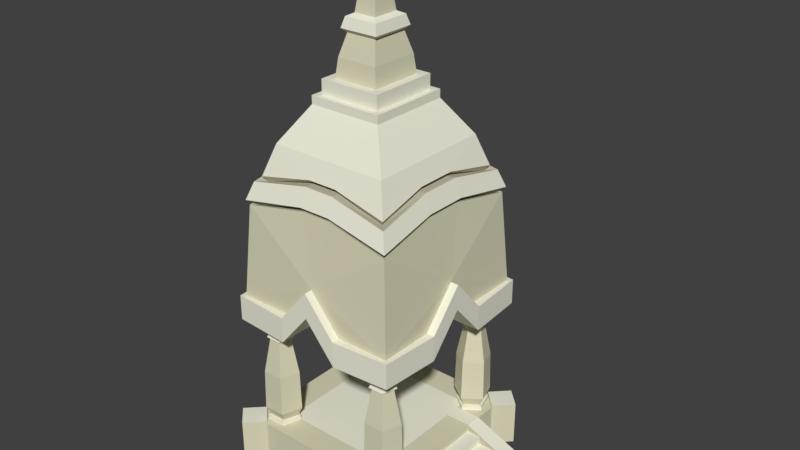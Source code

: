 # Source: Gazebo0-Icon.blend  (saved by Blender 2.77.0; exported with 4.5.12 LTS)
import bpy
from mathutils import Matrix  # noqa: F401  (used for matrix-valued properties, if any)

bpy.ops.wm.read_factory_settings(use_empty=True)
scene = bpy.context.scene
scene.name = 'Scene'

# ---- collections
col_collection_1 = bpy.data.collections.new('Collection 1'); scene.collection.children.link(col_collection_1)

# ---- materials (node trees are filled in below, after node groups)
mat_marble01 = bpy.data.materials.new('marble01')
mat_marble01.alpha_threshold = 0.0
mat_marble01.use_transparent_shadow = False
mat_marble01.diffuse_color = (0.8627, 0.8431, 0.7059, 1.0)
mat_marble01.specular_color = (0.0, 0.0, 0.0)
mat_marble01.roughness = 0.5
mat_marble03 = bpy.data.materials.new('marble03')
mat_marble03.alpha_threshold = 0.0
mat_marble03.use_transparent_shadow = False
mat_marble03.diffuse_color = (0.6902, 0.6667, 0.4824, 1.0)
mat_marble03.specular_color = (0.0, 0.0, 0.0)
mat_marble03.roughness = 0.5
mat_marble02 = bpy.data.materials.new('marble02')
mat_marble02.alpha_threshold = 0.0
mat_marble02.use_transparent_shadow = False
mat_marble02.diffuse_color = (0.5373, 0.5098, 0.3882, 1.0)
mat_marble02.specular_color = (0.0, 0.0, 0.0)
mat_marble02.roughness = 0.5

# ---- material node trees

# ---- world
world_world = bpy.data.worlds.new('World'); scene.world = world_world
world_world.color = (0.05088, 0.05088, 0.05088)
world_world.use_sun_shadow = False
world_world.sun_shadow_jitter_overblur = 0.0
world_world.cycles.sampling_method = 'MANUAL'

# ---- meshes
me_marble01 = bpy.data.meshes.new('marble01')
me_marble01.from_pydata([(-2.05, -2.51e-16, 2.15), (-2.05, -2.51e-16, -2.15), (2.05, 2.51e-16, -2.15), (2.05, 2.51e-16, 2.15), (-2.05, -1.02, 2.15), (-2.05, -1.02, -2.15), (2.05, -1.02, -2.15), (2.05, -1.02, 2.15), (1.652, -1.083, 2.148), (2.062, -1.083, -2.558), (1.652, -1.083, -2.148), (2.473, -1.083, -2.148), (-2.473, -1.083, 2.148), (-2.062, -1.083, -2.558), (-2.062, -1.083, -1.738), (-1.652, -1.083, -2.148), (2.062, 0.01674, 2.558), (2.062, 0.01674, -2.558), (-1.652, 0.01674, 2.148), (-1.54, -1.126, 1.314), (-1.85, -1.126, 1.539), (-1.348, -1.126, 1.904), (-1.23, -1.126, 1.539), (-1.23, -1.126, -1.539), (-1.348, -1.126, -1.904), (-1.732, -1.126, -1.904), (1.348, -1.126, 1.904), (1.85, -1.126, -1.539), (1.348, -1.126, -1.904), (-1.54, -1.366, 1.191), (-1.967, -1.366, 1.501), (-1.804, -1.366, 2.004), (-1.276, -1.366, 2.004), (-1.113, -1.366, 1.501), (-1.54, -1.366, -1.191), (-1.113, -1.366, -1.501), (-1.276, -1.366, -2.004), (-1.804, -1.366, -2.004), (-1.967, -1.366, -1.501), (1.54, -1.366, 1.191), (1.113, -1.366, 1.501), (1.276, -1.366, 2.004), (1.804, -1.366, 2.004), (1.967, -1.366, 1.501), (1.54, -1.366, -1.191), (1.967, -1.366, -1.501), (1.804, -1.366, -2.004), (1.276, -1.366, -2.004), (1.113, -1.366, -1.501), (-1.54, -2.366, 1.215), (-1.944, -2.366, 1.509), (-1.79, -2.366, 1.984), (-1.29, -2.366, 1.984), (-1.136, -2.366, 1.509), (-1.54, -2.366, -1.215), (-1.136, -2.366, -1.509), (-1.29, -2.366, -1.984), (-1.79, -2.366, -1.984), (-1.944, -2.366, -1.509), (1.54, -2.366, 1.215), (1.136, -2.366, 1.509), (1.29, -2.366, 1.984), (1.79, -2.366, 1.984), (1.944, -2.366, 1.509), (1.54, -2.366, -1.215), (1.944, -2.366, -1.509), (1.79, -2.366, -1.984), (1.29, -2.366, -1.984), (1.136, -2.366, -1.509), (-1.54, -3.246, 1.388), (-1.688, -3.246, 1.844), (-1.301, -3.246, 1.562), (-1.301, -3.246, -1.562), (-1.392, -3.246, -1.844), (1.54, -3.246, 1.388), (1.301, -3.246, 1.562), (1.392, -3.246, 1.844), (1.54, -3.246, -1.388), (1.301, -3.246, -1.562), (2.05, -4.39, -2.15), (2.05, -4.39, 2.15), (1.41, -1.02, 1.51), (-1.9, -6.64, 2.0), (-2.05, -5.29, -1.255e-16), (2.05, -5.29, 1.255e-16), (-1.9, -6.64, -2.0), (0.75, -4.39, -2.15), (1.9, -6.64, -2.0), (1.9, -6.64, 2.0), (2.05, -4.39, -0.8), (-2.05, -4.39, 0.8), (-0.55, -9.44, 0.65), (-0.55, -9.44, -0.65), (0.55, -9.44, -0.65), (-0.5, -9.89, 0.6), (-0.5, -9.89, -0.6), (0.5, -9.89, 0.6), (0.5, -9.89, -0.6), (0.3725, -10.4, 0.447), (-0.3725, -10.4, 0.447), (0.2725, -10.8, 0.327), (-0.2725, -10.8, 0.327), (0.1107, -12.1, -0.1328), (0.1107, -12.1, 0.1328), (1.519e-15, -12.4, 9.298e-32), (-0.1107, -12.1, -0.1328), (-0.1107, -12.1, 0.1328), (1.41, -1.02, -1.51), (-1.41, -1.02, -1.51), (-0.3632, -6.924, 1.921), (0.3632, -6.924, -1.921), (-1.821, -6.924, 0.4806), (-1.821, -6.924, -0.4803), (2.062, -1.083, -1.738), (-1.652, -1.083, 2.148), (-2.062, -1.083, 1.738), (1.652, 0.01674, 2.148), (-1.652, 0.01674, -2.148), (-1.25, -4.42, 1.35), (-1.25, -4.42, -1.35), (1.25, -4.42, -1.35), (1.25, -4.42, 1.35), (1.25, -5.32, 7.654e-17), (2.05, -1.05, 0.8052), (3.75, -0.35, 0.8052), (-1.25, -4.42, -0.8), (1.25, -4.42, -0.8), (2.05, -1.05, -0.8448), (-1.25, -4.42, 0.8), (1.25, -4.42, 0.8), (3.75, -0.35, -0.8448), (3.75, 4.592e-16, -0.8448), (0.0, -6.212, 0.0), (0.7731, -4.47, 1.514), (0.01138, -5.382, 1.507), (-0.01138, -5.382, -1.507), (0.7618, -4.473, -1.518), (1.337, -4.461, 1.437), (1.337, -4.461, -1.437), (-0.7618, -4.473, 1.518), (-1.337, -4.461, 1.437), (-0.7731, -4.47, -1.514), (-1.337, -4.461, -1.437), (-1.408, -5.382, 0.01098), (-1.418, -4.473, -0.8111), (1.414, -4.47, -0.8221), (1.408, -5.382, -0.01098), (-1.414, -4.47, 0.8221), (1.418, -4.473, 0.8111), (1.41, -1.05, 0.8052), (1.41, 1.727e-16, 0.8052), (1.41, 1.727e-16, -0.8448), (0.3636, -6.924, 1.921), (1.688, -7.3, -1.788), (-0.3636, -6.924, -1.921), (0.3635, -7.569, 1.713), (1.821, -6.924, -0.4806), (1.821, -6.924, 0.4803), (-1.613, -7.569, 0.4804), (-1.876, -7.031, -0.5155), (-1.876, -7.031, 0.5158), (1.876, -7.031, 0.5155), (1.956, -6.755, -2.061), (0.3925, -7.031, -1.981), (-1.956, -6.755, -2.061), (-1.729, -7.463, 0.4922), (-1.811, -7.184, 1.916), (0.3695, -7.463, 1.834), (1.73, -7.462, 0.4914), (1.811, -7.184, -1.916), (-0.3695, -7.463, -1.834), (-1.811, -7.184, -1.916), (-1.73, -7.462, -0.4914), (-1.596, -6.911, 0.485), (-1.596, -6.91, -0.4848), (-1.777, -6.631, 1.877), (-0.3677, -6.91, 1.696), (0.368, -6.911, 1.696), (1.777, -6.631, 1.877), (1.596, -6.91, 0.4848), (1.596, -6.911, -0.485), (1.777, -6.631, -1.877), (0.3677, -6.91, -1.696), (-0.368, -6.911, -1.696), (-1.777, -6.631, -1.877), (-1.423, -7.449, 0.4736), (-1.602, -7.175, 1.702), (-0.3562, -7.449, 1.523), (0.3567, -7.449, 1.523), (1.602, -7.175, 1.702), (1.423, -7.449, 0.473), (1.423, -7.449, -0.4736), (1.602, -7.175, -1.702), (0.3562, -7.449, -1.523), (-0.3567, -7.449, -1.523), (-1.602, -7.175, -1.702), (-1.423, -7.449, -0.473), (-1.54, -3.366, 1.364), (-1.803, -3.366, 1.555), (-1.702, -3.366, 1.864), (-1.378, -3.366, 1.864), (-0.9, -8.89, 1.0), (0.9, -8.89, 1.0), (0.9, -8.89, -1.0), (-0.9, -8.89, -1.0), (-1.54, -0.9864, 1.24), (-1.16, -0.9864, 1.516), (-1.305, -0.9864, 1.964), (-1.775, -0.9864, 1.964), (-1.92, -0.9864, 1.516), (-1.54, -0.9864, -1.24), (-1.16, -0.9864, -1.516), (-1.305, -0.9864, -1.964), (-1.775, -0.9864, -1.964), (-1.92, -0.9864, -1.516), (1.54, -0.9864, 1.24), (1.16, -0.9864, 1.516), (1.305, -0.9864, 1.964), (1.775, -0.9864, 1.964), (1.92, -0.9864, 1.516), (1.54, -0.9864, -1.24), (2.062, -1.083, 2.558), (2.473, -1.083, 2.148), (2.062, -1.083, 1.738), (-2.062, -1.083, 2.558), (-2.473, -1.083, -2.148), (2.473, 0.01674, 2.148), (2.062, 0.01674, 1.738), (1.652, 0.01674, -2.148), (2.062, 0.01674, -1.738), (2.473, 0.01674, -2.148), (-2.062, 0.01674, 2.558), (-2.062, 0.01674, 1.738), (-2.473, 0.01674, 2.148), (-2.062, 0.01674, -2.558), (-2.473, 0.01674, -2.148), (-2.062, 0.01674, -1.738), (1.16, -0.9864, -1.516), (1.305, -0.9864, -1.964), (1.775, -0.9864, -1.964), (1.92, -0.9864, -1.516), (-1.54, -1.126, 1.24), (-1.92, -1.126, 1.516), (-1.775, -1.126, 1.964), (-1.305, -1.126, 1.964), (-1.16, -1.126, 1.516), (-1.54, -1.126, -1.24), (-1.16, -1.126, -1.516), (-1.305, -1.126, -1.964), (-1.775, -1.126, -1.964), (-1.92, -1.126, -1.516), (1.54, -1.126, 1.24), (1.16, -1.126, 1.516), (1.305, -1.126, 1.964), (1.775, -1.126, 1.964), (1.92, -1.126, 1.516), (1.54, -1.126, -1.24), (1.92, -1.126, -1.516), (1.775, -1.126, -1.964), (1.305, -1.126, -1.964), (1.16, -1.126, -1.516), (-1.732, -1.126, 1.904), (-1.54, -1.126, -1.314), (-1.85, -1.126, -1.539), (1.54, -1.126, 1.314), (1.23, -1.126, 1.539), (1.732, -1.126, 1.904), (1.85, -1.126, 1.539), (1.54, -1.126, -1.314), (1.732, -1.126, -1.904), (1.23, -1.126, -1.539), (-1.779, -3.246, 1.562), (-1.392, -3.246, 1.844), (-1.54, -3.246, -1.388), (-1.688, -3.246, -1.844), (-1.779, -3.246, -1.562), (1.688, -3.246, 1.844), (1.779, -3.246, 1.562), (1.779, -3.246, -1.562), (1.688, -3.246, -1.844), (1.392, -3.246, -1.844), (-1.54, -3.286, 1.314), (-1.85, -3.286, 1.539), (-1.732, -3.286, 1.904), (-1.348, -3.286, 1.904), (-1.23, -3.286, 1.539), (-1.54, -3.286, -1.314), (-1.23, -3.286, -1.539), (-1.348, -3.286, -1.904), (-1.732, -3.286, -1.904), (-1.85, -3.286, -1.539), (1.54, -3.286, 1.314), (1.23, -3.286, 1.539), (1.348, -3.286, 1.904), (1.732, -3.286, 1.904), (1.85, -3.286, 1.539), (1.54, -3.286, -1.314), (1.85, -3.286, -1.539), (1.732, -3.286, -1.904), (1.348, -3.286, -1.904), (1.23, -3.286, -1.539), (-1.277, -3.366, 1.555), (-1.54, -3.366, -1.364), (-1.277, -3.366, -1.555), (-1.378, -3.366, -1.864), (-1.702, -3.366, -1.864), (-1.803, -3.366, -1.555), (1.54, -3.366, 1.364), (1.277, -3.366, 1.555), (1.378, -3.366, 1.864), (1.702, -3.366, 1.864), (1.803, -3.366, 1.555), (1.54, -3.366, -1.364), (1.803, -3.366, -1.555), (1.702, -3.366, -1.864), (1.378, -3.366, -1.864), (1.277, -3.366, -1.555), (-1.54, -3.486, 1.215), (-1.944, -3.486, 1.509), (-1.79, -3.486, 1.984), (-1.29, -3.486, 1.984), (-1.136, -3.486, 1.509), (-1.54, -3.486, -1.215), (-1.136, -3.486, -1.509), (-1.29, -3.486, -1.984), (-1.79, -3.486, -1.984), (-1.944, -3.486, -1.509), (1.54, -3.486, 1.215), (1.136, -3.486, 1.509), (1.29, -3.486, 1.984), (1.79, -3.486, 1.984), (1.944, -3.486, 1.509), (1.54, -3.486, -1.215), (1.944, -3.486, -1.509), (1.79, -3.486, -1.984), (1.29, -3.486, -1.984), (1.136, -3.486, -1.509), (-1.54, -3.686, 1.191), (-1.967, -3.686, 1.501), (-1.804, -3.686, 2.004), (-1.276, -3.686, 2.004), (-1.113, -3.686, 1.501), (-1.54, -3.686, -1.191), (-1.113, -3.686, -1.501), (-1.276, -3.686, -2.004), (-1.804, -3.686, -2.004), (-1.967, -3.686, -1.501), (1.54, -3.686, 1.191), (1.113, -3.686, 1.501), (1.276, -3.686, 2.004), (1.804, -3.686, 2.004), (1.967, -3.686, 1.501), (1.54, -3.686, -1.191), (1.967, -3.686, -1.501), (1.804, -3.686, -2.004), (1.276, -3.686, -2.004), (1.113, -3.686, -1.501), (-1.54, -3.766, 1.265), (-1.897, -3.766, 1.524), (-1.761, -3.766, 1.944), (-1.319, -3.766, 1.944), (-1.183, -3.766, 1.524), (-1.54, -3.766, -1.265), (-1.183, -3.766, -1.524), (-1.319, -3.766, -1.944), (-1.761, -3.766, -1.944), (-1.897, -3.766, -1.524), (1.54, -3.766, 1.265), (1.183, -3.766, 1.524), (1.319, -3.766, 1.944), (1.761, -3.766, 1.944), (1.897, -3.766, 1.524), (1.54, -3.766, -1.265), (1.897, -3.766, -1.524), (1.761, -3.766, -1.944), (1.319, -3.766, -1.944), (1.183, -3.766, -1.524), (-2.05, -4.39, 2.15), (-2.05, -4.39, -2.15), (2.048, -0.0008, -0.8948), (2.048, -0.88, -0.8948), (-1.45, -8.04, 1.55), (1.45, -8.04, 1.55), (1.45, -8.04, -1.55), (-1.45, -8.04, -1.55), (-1.25, -3.77, 1.35), (-1.25, -3.77, -1.35), (1.25, -3.77, -1.35), (1.25, -3.77, 1.35), (-1.41, -1.02, 1.51), (3.558, -0.0008, 0.8452), (3.558, -0.0008, -0.8948), (5.044e-16, -5.29, 2.342), (4.892e-16, -4.67, 1.35), (6.546e-16, -4.67, -1.35), (5.162e-16, -5.29, 2.15), (7.795e-16, -5.29, -2.15), (5.688e-16, -5.32, 1.35), (7.342e-16, -5.32, -1.35), (2.048, -0.88, 0.8452), (-1.25, -4.67, -7.654e-17), (1.25, -4.67, 7.654e-17), (-1.25, -5.32, -7.654e-17), (0.75, -3.77, 1.35), (0.75, -3.77, -1.35), (0.75, -4.39, 2.15), (0.75, -4.42, 1.35), (0.75, -4.42, -1.35), (3.75, 4.592e-16, 0.8052), (-0.75, -3.77, 1.35), (-0.75, -3.77, -1.35), (-0.75, -4.39, 2.15), (-0.75, -4.39, -2.15), (-0.75, -4.42, 1.35), (-0.75, -4.42, -1.35), (2.05, -1.05, 1.205), (3.75, -0.35, 1.205), (3.75, 4.592e-16, 1.205), (2.388, -0.6838, 0.8452), (-1.25, -3.77, -0.8), (1.25, -3.77, -0.8), (-2.05, -4.39, -0.8), (2.05, -1.05, -1.245), (2.048, -0.0008, 0.8452), (3.75, -0.35, -1.245), (2.388, -0.6838, -0.8948), (3.75, 4.592e-16, -1.245), (2.762, -0.0008, -0.8948), (-1.25, -3.77, 0.8), (1.25, -3.77, 0.8), (2.05, -4.39, 0.8), (2.762, -0.0008, 0.8452), (2.762, -0.6838, -0.8948), (2.762, -0.6838, 0.8452), (4.285e-16, -4.67, 2.342), (0.75, -3.77, 2.342), (0.75, -4.39, 2.342), (7.912e-16, -5.29, -2.342), (0.75, -4.39, -2.342), (0.75, -3.77, -2.342), (7.153e-16, -4.67, -2.342), (2.146, -4.39, 2.246), (2.146, -3.77, 2.246), (2.146, -3.77, -2.246), (2.146, -4.39, -2.246), (-0.75, -4.39, 2.342), (-0.75, -3.77, 2.342), (-2.146, -3.77, 2.246), (-2.146, -4.39, 2.246), (-0.75, -3.77, -2.342), (-0.75, -4.39, -2.342), (-2.146, -4.39, -2.246), (-2.146, -3.77, -2.246), (-2.242, -5.29, -1.373e-16), (-2.242, -4.39, -0.8), (-2.242, -3.77, -0.8), (-2.242, -4.67, -1.373e-16), (2.242, -5.29, 1.373e-16), (2.242, -4.67, 1.373e-16), (2.242, -3.77, -0.8), (2.242, -4.39, -0.8), (-2.242, -3.77, 0.8), (-2.242, -4.39, 0.8), (2.242, -4.39, 0.8), (2.242, -3.77, 0.8), (2.762, -0.444, -0.8948), (2.762, -0.444, 0.8452), (3.136, -0.444, -0.8948), (3.136, -0.444, 0.8452), (3.136, -0.2042, -0.8948), (3.136, -0.2042, 0.8452), (2.388, -0.88, 0.8452), (2.388, -0.88, -0.8948), (3.558, -0.2042, -0.8948), (3.558, -0.2042, 0.8452), (0.75, -9.09, 0.85), (0.75, -9.09, -0.85), (0.9, -9.09, -1.0), (-0.75, -9.44, 0.85), (-0.75, -9.44, -0.85), (0.75, -9.44, 0.85), (0.75, -9.44, -0.85), (0.55, -9.44, 0.65), (0.4695, -10.49, 0.5388), (0.4695, -10.49, -0.5388), (0.4092, -10.73, -0.4659), (0.4092, -10.73, 0.4659), (0.3725, -10.4, -0.447), (-0.4695, -10.49, 0.5388), (-0.4092, -10.73, 0.4659), (-0.4695, -10.49, -0.5388), (-0.4092, -10.73, -0.4659), (-0.3725, -10.4, -0.447), (0.2725, -10.8, -0.327), (-0.2725, -10.8, -0.327), (1.41, 1.727e-16, 1.205), (1.41, -1.05, 1.205), (1.41, -1.05, -0.8448), (1.41, -1.05, -1.245), (1.41, 1.727e-16, -1.245), (-0.9, -9.09, -1.0), (1.688, -7.3, 1.788), (-1.688, -7.3, 1.788), (-1.688, -7.3, -1.788), (-0.363, -7.569, 1.713), (0.363, -7.569, -1.713), (-0.3635, -7.569, -1.713), (1.613, -7.569, 0.4798), (1.613, -7.569, -0.4804), (-1.613, -7.569, -0.4798), (-1.956, -6.755, 2.061), (-0.3925, -7.031, 1.981), (0.3928, -7.031, 1.981), (1.956, -6.755, 2.061), (1.876, -7.031, -0.5158), (-0.3928, -7.031, -1.981), (-0.3689, -7.463, 1.835), (1.811, -7.184, 1.916), (1.729, -7.463, -0.4922), (0.3689, -7.463, -1.835), (-0.9, -9.09, 1.0), (-0.75, -9.09, 0.85), (-0.75, -9.09, -0.85), (0.9, -9.09, 1.0)], [], [(324, 325, 305, 304), (480, 481, 476, 475), (5, 4, 0, 1), (15, 13, 234, 117), (6, 5, 1, 2), (432, 425, 472, 380, 379, 427), (115, 12, 233, 232), (46, 47, 28, 269), (292, 293, 76, 75), (36, 37, 25, 24), (47, 48, 270, 28), (43, 39, 264, 267), (322, 323, 303, 302), (299, 315, 316, 300), (336, 332, 312, 316), (342, 343, 323, 322), (302, 303, 287, 286), (32, 33, 22, 21), (494, 491, 485, 493), (493, 485, 486, 100), (289, 305, 306, 290), (105, 106, 101, 494), (69, 271, 50, 49), (273, 72, 55, 54), (64, 65, 45, 44), (62, 63, 43, 42), (66, 67, 47, 46), (323, 343, 344, 324), (59, 60, 40, 39), (74, 75, 60, 59), (95, 94, 91, 92), (58, 54, 34, 38), (49, 50, 30, 29), (52, 53, 33, 32), (307, 308, 292, 291), (56, 57, 37, 36), (37, 57, 58, 38), (47, 67, 68, 48), (326, 322, 302, 306), (50, 51, 31, 30), (61, 62, 42, 41), (54, 55, 35, 34), (264, 39, 40, 265), (340, 341, 321, 320), (197, 317, 318, 198), (76, 276, 62, 61), (461, 428, 400, 456), (63, 277, 74, 59), (55, 56, 36, 35), (285, 301, 197, 281), (279, 280, 67, 66), (306, 302, 286, 290), (338, 339, 319, 318), (60, 61, 41, 40), (492, 99, 94, 95), (96, 97, 93, 482), (278, 279, 66, 65), (485, 491, 490, 484), (275, 273, 54, 58), (271, 70, 51, 50), (70, 272, 52, 51), (330, 331, 311, 310), (73, 274, 57, 56), (98, 487, 97, 96), (42, 43, 267, 266), (290, 286, 273, 275), (67, 280, 78, 68), (272, 71, 53, 52), (467, 469, 470, 468), (318, 319, 199, 198), (396, 85, 378, 412), (87, 396, 86, 79), (82, 395, 411, 377), (84, 87, 79, 89), (83, 82, 377, 90), (88, 84, 430, 80), (136, 407, 398, 135), (48, 44, 268, 270), (108, 389, 7, 4, 5), (474, 473, 391, 390), (6, 7, 389, 81, 107, 108, 5), (8, 221, 16, 116), (471, 418, 433, 431, 423, 399), (104, 102, 103), (496, 415, 416, 417, 495), (102, 104, 105), (369, 370, 350, 349), (104, 106, 105), (104, 103, 106), (144, 125, 402, 143), (82, 109, 152, 88, 395), (85, 112, 111, 82, 83), (87, 110, 154, 85, 396), (366, 362, 342, 346), (357, 361, 360, 359, 358), (467, 468, 466, 465), (132, 134, 133), (135, 132, 136), (132, 133, 137), (136, 132, 138), (139, 132, 140), (134, 132, 139), (132, 135, 141), (132, 141, 142), (143, 132, 144), (132, 146, 145), (144, 132, 142), (132, 145, 138), (132, 143, 147), (132, 147, 140), (148, 132, 137), (146, 132, 148), (135, 398, 414, 141), (139, 413, 397, 134), (137, 133, 121), (121, 133, 406), (136, 120, 407), (136, 138, 120), (139, 140, 118), (413, 139, 118), (395, 88, 80, 405), (142, 141, 119), (141, 414, 119), (148, 129, 122, 146), (165, 166, 510, 160, 159, 164, 171, 172), (144, 119, 125), (144, 142, 119), (138, 145, 120), (120, 145, 126), (146, 122, 126, 145), (140, 147, 118), (118, 147, 128), (148, 121, 129), (148, 137, 121), (85, 83, 421, 378), (483, 484, 487, 98), (14, 15, 117, 236), (440, 394, 404, 439), (463, 441, 436, 405, 80, 430), (88, 157, 156, 87, 84), (111, 112, 174, 173), (163, 515, 183, 182), (462, 461, 456, 455, 452, 451, 454, 453), (156, 157, 179, 180), (160, 510, 175), (173, 160, 175), (111, 173, 175), (82, 111, 175), (511, 176, 175), (510, 511, 175), (109, 82, 175), (176, 109, 175), (183, 154, 110, 182), (161, 514, 180, 179), (512, 513, 178), (177, 512, 178), (152, 177, 178), (88, 152, 178), (161, 179, 178), (513, 161, 178), (157, 88, 178), (179, 157, 178), (159, 160, 173, 174), (194, 170, 519, 193), (514, 162, 181), (180, 514, 181), (156, 180, 181), (87, 156, 181), (163, 182, 181), (162, 163, 181), (110, 87, 181), (182, 110, 181), (511, 512, 177, 176), (177, 152, 109, 176), (515, 164, 184), (183, 515, 184), (154, 183, 184), (85, 154, 184), (159, 174, 184), (164, 159, 184), (112, 85, 184), (174, 112, 184), (165, 185, 186), (166, 165, 186), (158, 502, 186), (185, 158, 186), (516, 166, 186), (187, 516, 186), (504, 187, 186), (502, 504, 186), (504, 155, 188, 187), (505, 506, 194, 193), (167, 188, 189), (517, 167, 189), (155, 501, 189), (188, 155, 189), (168, 517, 189), (190, 168, 189), (507, 190, 189), (501, 507, 189), (507, 508, 191, 190), (509, 158, 185, 196), (518, 191, 192), (169, 518, 192), (508, 153, 192), (191, 508, 192), (519, 169, 192), (193, 519, 192), (505, 193, 192), (153, 505, 192), (188, 167, 516, 187), (185, 165, 172, 196), (170, 194, 195), (171, 170, 195), (506, 503, 195), (194, 506, 195), (172, 171, 195), (196, 172, 195), (509, 196, 195), (503, 509, 195), (191, 518, 168, 190), (304, 305, 289, 288), (249, 250, 214, 213), (523, 202, 201, 520), (415, 123, 124, 416), (307, 327, 328, 308), (114, 115, 232, 18), (422, 127, 497, 498), (256, 257, 240, 220), (10, 113, 229, 228), (472, 471, 399, 380), (364, 363, 362, 366, 365), (370, 369, 368, 367, 371), (245, 241, 205, 206), (416, 124, 408, 417), (442, 435, 434, 446, 445, 392, 436, 441), (440, 439, 443, 444, 438, 437, 450, 449), (123, 415, 496, 149), (479, 478, 521, 522), (3, 2, 1, 0), (414, 398, 407, 120, 387, 404, 394, 410, 386, 119), (9, 10, 228, 17), (201, 204, 500, 520), (247, 248, 212, 211), (498, 497, 151, 499), (241, 242, 209, 205), (41, 42, 266, 26), (223, 8, 116, 227), (13, 225, 235, 234), (22, 244, 243, 20, 261, 21), (262, 247, 246, 250, 263), (288, 289, 274, 73), (23, 24, 25, 263, 250, 249, 248, 247, 262), (264, 252, 251, 255, 267), (432, 465, 466, 433), (197, 198, 282, 281), (236, 117, 234, 235), (257, 256, 260, 268, 27, 258), (229, 230, 17, 228), (257, 258, 239, 240), (358, 359, 339, 338), (286, 287, 72, 273), (297, 298, 279, 278), (298, 299, 280, 279), (287, 288, 73, 72), (351, 347, 327, 331), (291, 292, 75, 74), (348, 349, 329, 328), (149, 496, 495, 150), (294, 295, 277, 276), (281, 282, 271, 69), (274, 289, 290, 275), (284, 285, 71, 272), (449, 450, 451, 452), (282, 283, 70, 271), (71, 285, 281, 69), (317, 337, 338, 318), (370, 371, 351, 350), (65, 66, 46, 45), (491, 489, 488, 490), (332, 333, 313, 312), (27, 45, 46, 269), (314, 334, 335, 315), (345, 346, 326, 325), (355, 356, 336, 335), (316, 312, 296, 300), (308, 309, 293, 292), (113, 11, 230, 229), (37, 38, 263, 25), (23, 35, 36, 24), (100, 486, 489, 101), (296, 297, 278, 77), (319, 320, 200, 199), (68, 64, 44, 48), (310, 311, 295, 294), (51, 52, 32, 31), (38, 34, 262, 263), (486, 485, 484, 483), (57, 274, 275, 58), (198, 199, 283, 282), (432, 433, 418, 425), (315, 335, 336, 316), (459, 443, 439, 404, 387, 420), (101, 489, 491, 494), (328, 329, 309, 308), (53, 71, 69, 49), (312, 313, 297, 296), (259, 260, 237, 238), (388, 403, 435, 442, 464, 429), (248, 249, 213, 212), (75, 76, 61, 60), (489, 486, 483, 488), (19, 29, 30, 20), (305, 325, 326, 306), (242, 243, 208, 209), (323, 324, 304, 303), (345, 365, 366, 346), (352, 353, 333, 332), (333, 353, 354, 334), (77, 278, 65, 64), (327, 347, 348, 328), (320, 321, 301, 200), (43, 63, 59, 39), (94, 96, 482, 91), (295, 311, 307, 291), (350, 351, 331, 330), (303, 304, 288, 287), (280, 299, 300, 78), (354, 355, 335, 334), (346, 342, 322, 326), (341, 337, 317, 321), (200, 301, 285, 284), (344, 345, 325, 324), (363, 364, 344, 343), (367, 368, 348, 347), (376, 372, 352, 356), (351, 371, 367, 347), (30, 31, 261, 20), (374, 375, 355, 354), (372, 373, 353, 352), (90, 377, 411, 445, 448, 462), (40, 41, 26, 265), (333, 334, 314, 313), (277, 295, 291, 74), (480, 478, 91, 482, 93, 92, 481), (362, 363, 343, 342), (253, 252, 264, 265, 26, 266, 267, 255, 254), (355, 375, 376, 356), (357, 358, 338, 337), (373, 374, 354, 353), (300, 296, 77, 78), (245, 244, 22, 19, 20, 243, 242, 241), (204, 201, 381, 384), (359, 360, 340, 339), (222, 223, 227, 226), (521, 523, 520, 500, 522), (329, 330, 310, 309), (447, 461, 462, 448), (314, 315, 299, 298), (92, 91, 478, 479, 481), (224, 114, 18, 231), (472, 425, 418, 471), (341, 361, 357, 337), (72, 73, 56, 55), (321, 317, 197, 301), (364, 365, 345, 344), (313, 314, 298, 297), (368, 369, 349, 348), (34, 35, 23, 262), (331, 327, 307, 311), (33, 29, 19, 22), (488, 483, 98, 99), (103, 102, 493, 100), (201, 202, 382, 381), (360, 361, 341, 340), (78, 77, 64, 68), (243, 244, 207, 208), (393, 409, 446, 434), (12, 224, 231, 233), (276, 277, 63, 62), (33, 53, 49, 29), (118, 128, 402, 125, 119, 386, 419, 400, 428, 385), (473, 474, 470, 469), (107, 81, 389, 108), (258, 259, 238, 239), (463, 457, 460, 459, 458, 464, 442, 441), (226, 227, 116, 16), (203, 202, 523, 477), (356, 352, 332, 336), (448, 445, 446, 447), (84, 457, 463, 430), (401, 429, 464, 458), (4, 7, 3, 0), (11, 9, 17, 230), (400, 419, 455, 456), (394, 440, 449, 410), (481, 479, 522, 476), (130, 424, 426, 131), (203, 477, 500, 204), (388, 429, 401, 420, 387, 120, 126, 122, 129, 121), (44, 45, 27, 268), (106, 103, 100, 101), (252, 253, 217, 216), (31, 32, 21, 261), (426, 424, 422, 498, 499), (349, 350, 330, 329), (437, 396, 412, 450), (102, 105, 494, 493), (460, 89, 79, 86, 438, 444), (293, 294, 276, 76), (385, 428, 461, 447, 446, 409), (392, 395, 405, 436), (380, 399, 423, 379), (477, 523, 521, 475, 476, 522, 500), (221, 222, 226, 16), (410, 449, 452, 455, 419, 386), (395, 392, 445, 411), (396, 437, 438, 86), (251, 252, 216, 215), (246, 247, 211, 210), (457, 84, 89, 460), (97, 95, 92, 93), (459, 420, 401, 458), (99, 98, 96, 94), (378, 421, 454, 451, 450, 412), (250, 246, 210, 214), (427, 379, 423, 431, 390, 391), (83, 453, 454, 421), (453, 83, 90, 462), (203, 204, 384, 383), (28, 270, 268, 260, 259, 258, 27, 269), (490, 488, 99, 492), (15, 14, 225, 13), (495, 417, 408, 150), (309, 310, 294, 293), (255, 251, 215, 219), (459, 460, 444, 443), (127, 130, 131, 151, 497), (223, 222, 221, 8), (397, 413, 118, 385, 409, 393, 403, 388, 121, 406), (18, 232, 233, 231), (115, 114, 224, 12), (465, 432, 427), (433, 466, 431), (339, 340, 320, 319), (403, 393, 434, 435), (7, 6, 2, 3), (254, 255, 219, 218), (468, 470, 474, 390, 431, 466), (127, 422, 424, 130), (487, 492, 95, 97), (467, 465, 427, 391, 473, 469), (225, 14, 236, 235), (253, 254, 218, 217), (372, 376, 375, 374, 373), (11, 113, 10, 9), (478, 480, 475, 521), (199, 200, 284, 283), (283, 284, 272, 70), (260, 256, 220, 237), (408, 124, 123, 149, 150), (131, 426, 499, 151), (170, 171, 164, 515, 163, 162, 169, 519), (381, 382, 501, 155, 504, 502), (518, 169, 162, 514, 161, 513, 517, 168), (383, 384, 503, 506, 505, 153), (382, 383, 153, 508, 507, 501), (134, 397, 406, 133), (167, 517, 513, 512, 511, 510, 166, 516), (384, 381, 502, 158, 509, 503), (143, 402, 128, 147), (484, 490, 492, 487), (202, 203, 383, 382), (244, 245, 206, 207)])
me_marble01.polygons.foreach_set('material_index', [0, 0, 1, 1, 1, 0, 1, 1, 0, 1, 1, 1, 0, 0, 0, 0, 0, 1, 0, 0, 0, 1, 1, 1, 1, 1, 1, 0, 1, 1, 1, 1, 1, 1, 0, 1, 1, 1, 0, 1, 1, 1, 1, 0, 0, 1, 0, 1, 1, 0, 1, 0, 0, 1, 1, 1, 1, 0, 1, 1, 1, 0, 1, 1, 1, 0, 1, 1, 0, 0, 1, 1, 1, 1, 1, 1, 2, 1, 1, 0, 1, 1, 0, 1, 0, 1, 0, 1, 1, 2, 1, 1, 1, 0, 0, 0, 2, 2, 2, 2, 2, 2, 2, 2, 2, 2, 2, 2, 2, 2, 2, 2, 2, 2, 2, 2, 2, 2, 2, 2, 1, 2, 2, 2, 0, 2, 2, 2, 2, 2, 2, 2, 2, 2, 1, 0, 2, 0, 0, 1, 2, 2, 0, 2, 2, 2, 2, 2, 2, 2, 2, 2, 2, 2, 2, 2, 2, 2, 2, 2, 2, 2, 2, 2, 2, 2, 2, 2, 2, 2, 2, 2, 2, 2, 2, 2, 2, 2, 2, 2, 2, 2, 2, 2, 2, 2, 2, 2, 2, 2, 2, 2, 2, 2, 2, 2, 2, 2, 2, 2, 2, 2, 2, 2, 2, 2, 2, 2, 2, 2, 2, 2, 2, 2, 2, 2, 2, 2, 2, 2, 2, 0, 0, 0, 0, 0, 2, 0, 0, 2, 0, 0, 0, 0, 0, 0, 0, 0, 0, 1, 0, 1, 0, 0, 0, 0, 1, 2, 0, 0, 0, 0, 0, 0, 0, 0, 0, 0, 0, 0, 0, 0, 0, 0, 0, 0, 0, 0, 0, 0, 0, 0, 0, 0, 0, 0, 0, 0, 1, 0, 0, 1, 0, 0, 0, 0, 0, 1, 1, 1, 0, 0, 0, 1, 0, 1, 1, 0, 1, 0, 0, 0, 0, 0, 0, 1, 0, 0, 0, 0, 1, 0, 1, 0, 0, 0, 0, 0, 0, 1, 0, 0, 1, 1, 0, 0, 0, 0, 0, 0, 0, 0, 0, 0, 0, 0, 0, 1, 0, 0, 0, 1, 0, 0, 0, 0, 0, 0, 0, 0, 0, 0, 0, 0, 1, 0, 0, 0, 0, 0, 1, 0, 0, 1, 0, 0, 0, 0, 1, 0, 1, 0, 1, 0, 0, 1, 0, 0, 0, 1, 1, 0, 0, 0, 0, 0, 0, 0, 0, 0, 0, 0, 1, 0, 0, 0, 0, 0, 0, 0, 1, 1, 0, 1, 0, 0, 0, 1, 0, 0, 0, 0, 0, 0, 0, 0, 0, 0, 0, 0, 0, 1, 0, 1, 0, 0, 0, 0, 0, 0, 0, 0, 0, 0, 0, 0, 0, 2, 0, 0, 0, 0, 0, 0, 0, 0, 1, 0, 0, 0, 1, 0, 1, 0, 0, 0, 0, 0, 0, 0, 2, 0, 0, 0, 0, 0, 0, 2, 0, 0, 2, 0, 0, 0])
_ca = me_marble01.color_attributes.new('Col', 'BYTE_COLOR', 'CORNER')
_ca.data.foreach_set('color', [0.7011, 0.6654, 0.4452, 1.0, 0.7011, 0.6654, 0.4452, 1.0, 0.7011, 0.6654, 0.4452, 1.0, 0.7011, 0.6654, 0.4452, 1.0, 0.7011, 0.6654, 0.4452, 1.0, 0.7011, 0.6654, 0.4452, 1.0, 0.7011, 0.6654, 0.4452, 1.0, 0.7011, 0.6654, 0.4452, 1.0, 0.4287, 0.3968, 0.1946, 1.0, 0.4287, 0.3968, 0.1946, 1.0, 0.4287, 0.3968, 0.1946, 1.0, 0.4287, 0.3968, 0.1946, 1.0, 0.4287, 0.3968, 0.1946, 1.0, 0.4287, 0.3968, 0.1946, 1.0, 0.4287, 0.3968, 0.1946, 1.0, 0.4287, 0.3968, 0.1946, 1.0, 0.4287, 0.3968, 0.1946, 1.0, 0.4287, 0.3968, 0.1946, 1.0, 0.4287, 0.3968, 0.1946, 1.0, 0.4287, 0.3968, 0.1946, 1.0, 0.7011, 0.6654, 0.4452, 1.0, 0.7011, 0.6654, 0.4452, 1.0, 0.7011, 0.6654, 0.4452, 1.0, 0.7011, 0.6654, 0.4452, 1.0, 0.7011, 0.6654, 0.4452, 1.0, 0.7011, 0.6654, 0.4452, 1.0, 0.4287, 0.3968, 0.1946, 1.0, 0.4287, 0.3968, 0.1946, 1.0, 0.4287, 0.3968, 0.1946, 1.0, 0.4287, 0.3968, 0.1946, 1.0, 0.4287, 0.3968, 0.1946, 1.0, 0.4287, 0.3968, 0.1946, 1.0, 0.4287, 0.3968, 0.1946, 1.0, 0.4287, 0.3968, 0.1946, 1.0, 0.7011, 0.6654, 0.4452, 1.0, 0.7011, 0.6654, 0.4452, 1.0, 0.7011, 0.6654, 0.4452, 1.0, 0.7011, 0.6654, 0.4452, 1.0, 0.4287, 0.3968, 0.1946, 1.0, 0.4287, 0.3968, 0.1946, 1.0, 0.4287, 0.3968, 0.1946, 1.0, 0.4287, 0.3968, 0.1946, 1.0, 0.4287, 0.3968, 0.1946, 1.0, 0.4287, 0.3968, 0.1946, 1.0, 0.4287, 0.3968, 0.1946, 1.0, 0.4287, 0.3968, 0.1946, 1.0, 0.4287, 0.3968, 0.1946, 1.0, 0.4287, 0.3968, 0.1946, 1.0, 0.4287, 0.3968, 0.1946, 1.0, 0.4287, 0.3968, 0.1946, 1.0, 0.7011, 0.6654, 0.4452, 1.0, 0.7011, 0.6654, 0.4452, 1.0, 0.7011, 0.6654, 0.4452, 1.0, 0.7011, 0.6654, 0.4452, 1.0, 0.7011, 0.6654, 0.4452, 1.0, 0.7011, 0.6654, 0.4452, 1.0, 0.7011, 0.6654, 0.4452, 1.0, 0.7011, 0.6654, 0.4452, 1.0, 0.7011, 0.6654, 0.4452, 1.0, 0.7011, 0.6654, 0.4452, 1.0, 0.7011, 0.6654, 0.4452, 1.0, 0.7011, 0.6654, 0.4452, 1.0, 0.7011, 0.6654, 0.4452, 1.0, 0.7011, 0.6654, 0.4452, 1.0, 0.7011, 0.6654, 0.4452, 1.0, 0.7011, 0.6654, 0.4452, 1.0, 0.7011, 0.6654, 0.4452, 1.0, 0.7011, 0.6654, 0.4452, 1.0, 0.7011, 0.6654, 0.4452, 1.0, 0.7011, 0.6654, 0.4452, 1.0, 0.4287, 0.3968, 0.1946, 1.0, 0.4287, 0.3968, 0.1946, 1.0, 0.4287, 0.3968, 0.1946, 1.0, 0.4287, 0.3968, 0.1946, 1.0, 0.7011, 0.6654, 0.4452, 1.0, 0.7011, 0.6654, 0.4452, 1.0, 0.7011, 0.6654, 0.4452, 1.0, 0.7011, 0.6654, 0.4452, 1.0, 0.7011, 0.6654, 0.4452, 1.0, 0.7011, 0.6654, 0.4452, 1.0, 0.7011, 0.6654, 0.4452, 1.0, 0.7011, 0.6654, 0.4452, 1.0, 0.7011, 0.6654, 0.4452, 1.0, 0.7011, 0.6654, 0.4452, 1.0, 0.7011, 0.6654, 0.4452, 1.0, 0.7011, 0.6654, 0.4452, 1.0, 0.4287, 0.3968, 0.1946, 1.0, 0.4287, 0.3968, 0.1946, 1.0, 0.4287, 0.3968, 0.1946, 1.0, 0.4287, 0.3968, 0.1946, 1.0, 0.4287, 0.3968, 0.1946, 1.0, 0.4287, 0.3968, 0.1946, 1.0, 0.4287, 0.3968, 0.1946, 1.0, 0.4287, 0.3968, 0.1946, 1.0, 0.4287, 0.3968, 0.1946, 1.0, 0.4287, 0.3968, 0.1946, 1.0, 0.4287, 0.3968, 0.1946, 1.0, 0.4287, 0.3968, 0.1946, 1.0, 0.4287, 0.3968, 0.1946, 1.0, 0.4287, 0.3968, 0.1946, 1.0, 0.4287, 0.3968, 0.1946, 1.0, 0.4287, 0.3968, 0.1946, 1.0, 0.4287, 0.3968, 0.1946, 1.0, 0.4287, 0.3968, 0.1946, 1.0, 0.4287, 0.3968, 0.1946, 1.0, 0.4287, 0.3968, 0.1946, 1.0, 0.4287, 0.3968, 0.1946, 1.0, 0.4287, 0.3968, 0.1946, 1.0, 0.4287, 0.3968, 0.1946, 1.0, 0.4287, 0.3968, 0.1946, 1.0, 0.7011, 0.6654, 0.4452, 1.0, 0.7011, 0.6654, 0.4452, 1.0, 0.7011, 0.6654, 0.4452, 1.0, 0.7011, 0.6654, 0.4452, 1.0, 0.4287, 0.3968, 0.1946, 1.0, 0.4287, 0.3968, 0.1946, 1.0, 0.4287, 0.3968, 0.1946, 1.0, 0.4287, 0.3968, 0.1946, 1.0, 0.4287, 0.3968, 0.1946, 1.0, 0.4287, 0.3968, 0.1946, 1.0, 0.4287, 0.3968, 0.1946, 1.0, 0.4287, 0.3968, 0.1946, 1.0, 0.4287, 0.3968, 0.1946, 1.0, 0.4287, 0.3968, 0.1946, 1.0, 0.4287, 0.3968, 0.1946, 1.0, 0.4287, 0.3968, 0.1946, 1.0, 0.4287, 0.3968, 0.1946, 1.0, 0.4287, 0.3968, 0.1946, 1.0, 0.4287, 0.3968, 0.1946, 1.0, 0.4287, 0.3968, 0.1946, 1.0, 0.4287, 0.3968, 0.1946, 1.0, 0.4287, 0.3968, 0.1946, 1.0, 0.4287, 0.3968, 0.1946, 1.0, 0.4287, 0.3968, 0.1946, 1.0, 0.4287, 0.3968, 0.1946, 1.0, 0.4287, 0.3968, 0.1946, 1.0, 0.4287, 0.3968, 0.1946, 1.0, 0.4287, 0.3968, 0.1946, 1.0, 0.7011, 0.6654, 0.4452, 1.0, 0.7011, 0.6654, 0.4452, 1.0, 0.7011, 0.6654, 0.4452, 1.0, 0.7011, 0.6654, 0.4452, 1.0, 0.4287, 0.3968, 0.1946, 1.0, 0.4287, 0.3968, 0.1946, 1.0, 0.4287, 0.3968, 0.1946, 1.0, 0.4287, 0.3968, 0.1946, 1.0, 0.4287, 0.3968, 0.1946, 1.0, 0.4287, 0.3968, 0.1946, 1.0, 0.4287, 0.3968, 0.1946, 1.0, 0.4287, 0.3968, 0.1946, 1.0, 0.4287, 0.3968, 0.1946, 1.0, 0.4287, 0.3968, 0.1946, 1.0, 0.4287, 0.3968, 0.1946, 1.0, 0.4287, 0.3968, 0.1946, 1.0, 0.7011, 0.6654, 0.4452, 1.0, 0.7011, 0.6654, 0.4452, 1.0, 0.7011, 0.6654, 0.4452, 1.0, 0.7011, 0.6654, 0.4452, 1.0, 0.4287, 0.3968, 0.1946, 1.0, 0.4287, 0.3968, 0.1946, 1.0, 0.4287, 0.3968, 0.1946, 1.0, 0.4287, 0.3968, 0.1946, 1.0, 0.4287, 0.3968, 0.1946, 1.0, 0.4287, 0.3968, 0.1946, 1.0, 0.4287, 0.3968, 0.1946, 1.0, 0.4287, 0.3968, 0.1946, 1.0, 0.4287, 0.3968, 0.1946, 1.0, 0.4287, 0.3968, 0.1946, 1.0, 0.4287, 0.3968, 0.1946, 1.0, 0.4287, 0.3968, 0.1946, 1.0, 0.4287, 0.3968, 0.1946, 1.0, 0.4287, 0.3968, 0.1946, 1.0, 0.4287, 0.3968, 0.1946, 1.0, 0.4287, 0.3968, 0.1946, 1.0, 0.7011, 0.6654, 0.4452, 1.0, 0.7011, 0.6654, 0.4452, 1.0, 0.7011, 0.6654, 0.4452, 1.0, 0.7011, 0.6654, 0.4452, 1.0, 0.7011, 0.6654, 0.4452, 1.0, 0.7011, 0.6654, 0.4452, 1.0, 0.7011, 0.6654, 0.4452, 1.0, 0.7011, 0.6654, 0.4452, 1.0, 0.4287, 0.3968, 0.1946, 1.0, 0.4287, 0.3968, 0.1946, 1.0, 0.4287, 0.3968, 0.1946, 1.0, 0.4287, 0.3968, 0.1946, 1.0, 0.7011, 0.6654, 0.4452, 1.0, 0.7011, 0.6654, 0.4452, 1.0, 0.7011, 0.6654, 0.4452, 1.0, 0.7011, 0.6654, 0.4452, 1.0, 0.4287, 0.3968, 0.1946, 1.0, 0.4287, 0.3968, 0.1946, 1.0, 0.4287, 0.3968, 0.1946, 1.0, 0.4287, 0.3968, 0.1946, 1.0, 0.4287, 0.3968, 0.1946, 1.0, 0.4287, 0.3968, 0.1946, 1.0, 0.4287, 0.3968, 0.1946, 1.0, 0.4287, 0.3968, 0.1946, 1.0, 0.7011, 0.6654, 0.4452, 1.0, 0.7011, 0.6654, 0.4452, 1.0, 0.7011, 0.6654, 0.4452, 1.0, 0.7011, 0.6654, 0.4452, 1.0, 0.4287, 0.3968, 0.1946, 1.0, 0.4287, 0.3968, 0.1946, 1.0, 0.4287, 0.3968, 0.1946, 1.0, 0.4287, 0.3968, 0.1946, 1.0, 0.7011, 0.6654, 0.4452, 1.0, 0.7011, 0.6654, 0.4452, 1.0, 0.7011, 0.6654, 0.4452, 1.0, 0.7011, 0.6654, 0.4452, 1.0, 0.7011, 0.6654, 0.4452, 1.0, 0.7011, 0.6654, 0.4452, 1.0, 0.7011, 0.6654, 0.4452, 1.0, 0.7011, 0.6654, 0.4452, 1.0, 0.4287, 0.3968, 0.1946, 1.0, 0.4287, 0.3968, 0.1946, 1.0, 0.4287, 0.3968, 0.1946, 1.0, 0.4287, 0.3968, 0.1946, 1.0, 0.4287, 0.3968, 0.1946, 1.0, 0.4287, 0.3968, 0.1946, 1.0, 0.4287, 0.3968, 0.1946, 1.0, 0.4287, 0.3968, 0.1946, 1.0, 0.4287, 0.3968, 0.1946, 1.0, 0.4287, 0.3968, 0.1946, 1.0, 0.4287, 0.3968, 0.1946, 1.0, 0.4287, 0.3968, 0.1946, 1.0, 0.4287, 0.3968, 0.1946, 1.0, 0.4287, 0.3968, 0.1946, 1.0, 0.4287, 0.3968, 0.1946, 1.0, 0.4287, 0.3968, 0.1946, 1.0, 0.7011, 0.6654, 0.4452, 1.0, 0.7011, 0.6654, 0.4452, 1.0, 0.7011, 0.6654, 0.4452, 1.0, 0.7011, 0.6654, 0.4452, 1.0, 0.4287, 0.3968, 0.1946, 1.0, 0.4287, 0.3968, 0.1946, 1.0, 0.4287, 0.3968, 0.1946, 1.0, 0.4287, 0.3968, 0.1946, 1.0, 0.4287, 0.3968, 0.1946, 1.0, 0.4287, 0.3968, 0.1946, 1.0, 0.4287, 0.3968, 0.1946, 1.0, 0.4287, 0.3968, 0.1946, 1.0, 0.4287, 0.3968, 0.1946, 1.0, 0.4287, 0.3968, 0.1946, 1.0, 0.4287, 0.3968, 0.1946, 1.0, 0.4287, 0.3968, 0.1946, 1.0, 0.7011, 0.6654, 0.4452, 1.0, 0.7011, 0.6654, 0.4452, 1.0, 0.7011, 0.6654, 0.4452, 1.0, 0.7011, 0.6654, 0.4452, 1.0, 0.4287, 0.3968, 0.1946, 1.0, 0.4287, 0.3968, 0.1946, 1.0, 0.4287, 0.3968, 0.1946, 1.0, 0.4287, 0.3968, 0.1946, 1.0, 0.4287, 0.3968, 0.1946, 1.0, 0.4287, 0.3968, 0.1946, 1.0, 0.4287, 0.3968, 0.1946, 1.0, 0.4287, 0.3968, 0.1946, 1.0, 0.4287, 0.3968, 0.1946, 1.0, 0.4287, 0.3968, 0.1946, 1.0, 0.4287, 0.3968, 0.1946, 1.0, 0.4287, 0.3968, 0.1946, 1.0, 0.7011, 0.6654, 0.4452, 1.0, 0.7011, 0.6654, 0.4452, 1.0, 0.7011, 0.6654, 0.4452, 1.0, 0.7011, 0.6654, 0.4452, 1.0, 0.4287, 0.3968, 0.1946, 1.0, 0.4287, 0.3968, 0.1946, 1.0, 0.4287, 0.3968, 0.1946, 1.0, 0.4287, 0.3968, 0.1946, 1.0, 0.4287, 0.3968, 0.1946, 1.0, 0.4287, 0.3968, 0.1946, 1.0, 0.4287, 0.3968, 0.1946, 1.0, 0.4287, 0.3968, 0.1946, 1.0, 0.7011, 0.6654, 0.4452, 1.0, 0.7011, 0.6654, 0.4452, 1.0, 0.7011, 0.6654, 0.4452, 1.0, 0.7011, 0.6654, 0.4452, 1.0, 0.7011, 0.6654, 0.4452, 1.0, 0.7011, 0.6654, 0.4452, 1.0, 0.7011, 0.6654, 0.4452, 1.0, 0.7011, 0.6654, 0.4452, 1.0, 0.4287, 0.3968, 0.1946, 1.0, 0.4287, 0.3968, 0.1946, 1.0, 0.4287, 0.3968, 0.1946, 1.0, 0.4287, 0.3968, 0.1946, 1.0, 0.4287, 0.3968, 0.1946, 1.0, 0.4287, 0.3968, 0.1946, 1.0, 0.4287, 0.3968, 0.1946, 1.0, 0.4287, 0.3968, 0.1946, 1.0, 0.4287, 0.3968, 0.1946, 1.0, 0.4287, 0.3968, 0.1946, 1.0, 0.4287, 0.3968, 0.1946, 1.0, 0.4287, 0.3968, 0.1946, 1.0, 0.4287, 0.3968, 0.1946, 1.0, 0.4287, 0.3968, 0.1946, 1.0, 0.4287, 0.3968, 0.1946, 1.0, 0.4287, 0.3968, 0.1946, 1.0, 0.4287, 0.3968, 0.1946, 1.0, 0.4287, 0.3968, 0.1946, 1.0, 0.4287, 0.3968, 0.1946, 1.0, 0.4287, 0.3968, 0.1946, 1.0, 0.4287, 0.3968, 0.1946, 1.0, 0.4287, 0.3968, 0.1946, 1.0, 0.4287, 0.3968, 0.1946, 1.0, 0.4287, 0.3968, 0.1946, 1.0, 0.2423, 0.2195, 0.1221, 1.0, 0.2423, 0.2195, 0.1221, 1.0, 0.2423, 0.2195, 0.1221, 1.0, 0.2423, 0.2195, 0.1221, 1.0, 0.4287, 0.3968, 0.1946, 1.0, 0.4287, 0.3968, 0.1946, 1.0, 0.4287, 0.3968, 0.1946, 1.0, 0.4287, 0.3968, 0.1946, 1.0, 0.4287, 0.3968, 0.1946, 1.0, 0.4287, 0.3968, 0.1946, 1.0, 0.4287, 0.3968, 0.1946, 1.0, 0.4287, 0.3968, 0.1946, 1.0, 0.4287, 0.3968, 0.1946, 1.0, 0.7011, 0.6654, 0.4452, 1.0, 0.7011, 0.6654, 0.4452, 1.0, 0.7011, 0.6654, 0.4452, 1.0, 0.7011, 0.6654, 0.4452, 1.0, 0.4287, 0.3968, 0.1946, 1.0, 0.4287, 0.3968, 0.1946, 1.0, 0.4287, 0.3968, 0.1946, 1.0, 0.4287, 0.3968, 0.1946, 1.0, 0.4287, 0.3968, 0.1946, 1.0, 0.4287, 0.3968, 0.1946, 1.0, 0.4287, 0.3968, 0.1946, 1.0, 0.4287, 0.3968, 0.1946, 1.0, 0.4287, 0.3968, 0.1946, 1.0, 0.4287, 0.3968, 0.1946, 1.0, 0.4287, 0.3968, 0.1946, 1.0, 0.7011, 0.6654, 0.4452, 1.0, 0.7011, 0.6654, 0.4452, 1.0, 0.7011, 0.6654, 0.4452, 1.0, 0.7011, 0.6654, 0.4452, 1.0, 0.7011, 0.6654, 0.4452, 1.0, 0.7011, 0.6654, 0.4452, 1.0, 0.4287, 0.3968, 0.1946, 1.0, 0.4287, 0.3968, 0.1946, 1.0, 0.4287, 0.3968, 0.1946, 1.0, 0.7011, 0.6654, 0.4452, 1.0, 0.4287, 0.3968, 0.1946, 1.0, 0.4287, 0.3968, 0.1946, 1.0, 0.4287, 0.3968, 0.1946, 1.0, 0.7011, 0.6654, 0.4452, 1.0, 0.4287, 0.3968, 0.1946, 1.0, 0.4287, 0.3968, 0.1946, 1.0, 0.4287, 0.3968, 0.1946, 1.0, 0.7011, 0.6654, 0.4452, 1.0, 0.7011, 0.6654, 0.4452, 1.0, 0.7011, 0.6654, 0.4452, 1.0, 0.7011, 0.6654, 0.4452, 1.0, 0.4287, 0.3968, 0.1946, 1.0, 0.4287, 0.3968, 0.1946, 1.0, 0.4287, 0.3968, 0.1946, 1.0, 0.4287, 0.3968, 0.1946, 1.0, 0.4287, 0.3968, 0.1946, 1.0, 0.4287, 0.3968, 0.1946, 1.0, 0.2423, 0.2195, 0.1221, 1.0, 0.2423, 0.2195, 0.1221, 1.0, 0.2423, 0.2195, 0.1221, 1.0, 0.2423, 0.2195, 0.1221, 1.0, 0.4287, 0.3968, 0.1946, 1.0, 0.4287, 0.3968, 0.1946, 1.0, 0.4287, 0.3968, 0.1946, 1.0, 0.4287, 0.3968, 0.1946, 1.0, 0.4287, 0.3968, 0.1946, 1.0, 0.4287, 0.3968, 0.1946, 1.0, 0.4287, 0.3968, 0.1946, 1.0, 0.4287, 0.3968, 0.1946, 1.0, 0.4287, 0.3968, 0.1946, 1.0, 0.4287, 0.3968, 0.1946, 1.0, 0.4287, 0.3968, 0.1946, 1.0, 0.4287, 0.3968, 0.1946, 1.0, 0.4287, 0.3968, 0.1946, 1.0, 0.4287, 0.3968, 0.1946, 1.0, 0.4287, 0.3968, 0.1946, 1.0, 0.7011, 0.6654, 0.4452, 1.0, 0.7011, 0.6654, 0.4452, 1.0, 0.7011, 0.6654, 0.4452, 1.0, 0.7011, 0.6654, 0.4452, 1.0, 0.7011, 0.6654, 0.4452, 1.0, 0.7011, 0.6654, 0.4452, 1.0, 0.7011, 0.6654, 0.4452, 1.0, 0.7011, 0.6654, 0.4452, 1.0, 0.7011, 0.6654, 0.4452, 1.0, 0.7011, 0.6654, 0.4452, 1.0, 0.7011, 0.6654, 0.4452, 1.0, 0.7011, 0.6654, 0.4452, 1.0, 0.7011, 0.6654, 0.4452, 1.0, 0.2423, 0.2195, 0.1221, 1.0, 0.2423, 0.2195, 0.1221, 1.0, 0.2423, 0.2195, 0.1221, 1.0, 0.2423, 0.2195, 0.1221, 1.0, 0.2423, 0.2195, 0.1221, 1.0, 0.2423, 0.2195, 0.1221, 1.0, 0.2423, 0.2195, 0.1221, 1.0, 0.2423, 0.2195, 0.1221, 1.0, 0.2423, 0.2195, 0.1221, 1.0, 0.2423, 0.2195, 0.1221, 1.0, 0.2423, 0.2195, 0.1221, 1.0, 0.2423, 0.2195, 0.1221, 1.0, 0.2423, 0.2195, 0.1221, 1.0, 0.2423, 0.2195, 0.1221, 1.0, 0.2423, 0.2195, 0.1221, 1.0, 0.2423, 0.2195, 0.1221, 1.0, 0.2423, 0.2195, 0.1221, 1.0, 0.2423, 0.2195, 0.1221, 1.0, 0.2423, 0.2195, 0.1221, 1.0, 0.2423, 0.2195, 0.1221, 1.0, 0.2423, 0.2195, 0.1221, 1.0, 0.2423, 0.2195, 0.1221, 1.0, 0.2423, 0.2195, 0.1221, 1.0, 0.2423, 0.2195, 0.1221, 1.0, 0.2423, 0.2195, 0.1221, 1.0, 0.2423, 0.2195, 0.1221, 1.0, 0.2423, 0.2195, 0.1221, 1.0, 0.2423, 0.2195, 0.1221, 1.0, 0.2423, 0.2195, 0.1221, 1.0, 0.2423, 0.2195, 0.1221, 1.0, 0.2423, 0.2195, 0.1221, 1.0, 0.2423, 0.2195, 0.1221, 1.0, 0.2423, 0.2195, 0.1221, 1.0, 0.2423, 0.2195, 0.1221, 1.0, 0.2423, 0.2195, 0.1221, 1.0, 0.2423, 0.2195, 0.1221, 1.0, 0.2423, 0.2195, 0.1221, 1.0, 0.2423, 0.2195, 0.1221, 1.0, 0.2423, 0.2195, 0.1221, 1.0, 0.2423, 0.2195, 0.1221, 1.0, 0.2423, 0.2195, 0.1221, 1.0, 0.2423, 0.2195, 0.1221, 1.0, 0.2423, 0.2195, 0.1221, 1.0, 0.2423, 0.2195, 0.1221, 1.0, 0.2423, 0.2195, 0.1221, 1.0, 0.2423, 0.2195, 0.1221, 1.0, 0.2423, 0.2195, 0.1221, 1.0, 0.2423, 0.2195, 0.1221, 1.0, 0.2423, 0.2195, 0.1221, 1.0, 0.2423, 0.2195, 0.1221, 1.0, 0.2423, 0.2195, 0.1221, 1.0, 0.2423, 0.2195, 0.1221, 1.0, 0.2423, 0.2195, 0.1221, 1.0, 0.2423, 0.2195, 0.1221, 1.0, 0.2423, 0.2195, 0.1221, 1.0, 0.2423, 0.2195, 0.1221, 1.0, 0.2423, 0.2195, 0.1221, 1.0, 0.2423, 0.2195, 0.1221, 1.0, 0.2423, 0.2195, 0.1221, 1.0, 0.2423, 0.2195, 0.1221, 1.0, 0.2423, 0.2195, 0.1221, 1.0, 0.2423, 0.2195, 0.1221, 1.0, 0.2423, 0.2195, 0.1221, 1.0, 0.2423, 0.2195, 0.1221, 1.0, 0.2423, 0.2195, 0.1221, 1.0, 0.2423, 0.2195, 0.1221, 1.0, 0.2423, 0.2195, 0.1221, 1.0, 0.2423, 0.2195, 0.1221, 1.0, 0.2423, 0.2195, 0.1221, 1.0, 0.2423, 0.2195, 0.1221, 1.0, 0.2423, 0.2195, 0.1221, 1.0, 0.2423, 0.2195, 0.1221, 1.0, 0.2423, 0.2195, 0.1221, 1.0, 0.2423, 0.2195, 0.1221, 1.0, 0.4287, 0.3968, 0.1946, 1.0, 0.4287, 0.3968, 0.1946, 1.0, 0.4287, 0.3968, 0.1946, 1.0, 0.4287, 0.3968, 0.1946, 1.0, 0.2423, 0.2195, 0.1221, 1.0, 0.2423, 0.2195, 0.1221, 1.0, 0.2423, 0.2195, 0.1221, 1.0, 0.2423, 0.2195, 0.1221, 1.0, 0.2423, 0.2195, 0.1221, 1.0, 0.2423, 0.2195, 0.1221, 1.0, 0.2423, 0.2195, 0.1221, 1.0, 0.2423, 0.2195, 0.1221, 1.0, 0.2423, 0.2195, 0.1221, 1.0, 0.2423, 0.2195, 0.1221, 1.0, 0.7011, 0.6654, 0.4452, 1.0, 0.7011, 0.6654, 0.4452, 1.0, 0.7011, 0.6654, 0.4452, 1.0, 0.7011, 0.6654, 0.4452, 1.0, 0.7011, 0.6654, 0.4452, 1.0, 0.7011, 0.6654, 0.4452, 1.0, 0.7011, 0.6654, 0.4452, 1.0, 0.7011, 0.6654, 0.4452, 1.0, 0.2423, 0.2195, 0.1221, 1.0, 0.2423, 0.2195, 0.1221, 1.0, 0.2423, 0.2195, 0.1221, 1.0, 0.2423, 0.2195, 0.1221, 1.0, 0.2423, 0.2195, 0.1221, 1.0, 0.2423, 0.2195, 0.1221, 1.0, 0.2423, 0.2195, 0.1221, 1.0, 0.2423, 0.2195, 0.1221, 1.0, 0.2423, 0.2195, 0.1221, 1.0, 0.2423, 0.2195, 0.1221, 1.0, 0.2423, 0.2195, 0.1221, 1.0, 0.2423, 0.2195, 0.1221, 1.0, 0.2423, 0.2195, 0.1221, 1.0, 0.2423, 0.2195, 0.1221, 1.0, 0.2423, 0.2195, 0.1221, 1.0, 0.2423, 0.2195, 0.1221, 1.0, 0.2423, 0.2195, 0.1221, 1.0, 0.2423, 0.2195, 0.1221, 1.0, 0.2423, 0.2195, 0.1221, 1.0, 0.2423, 0.2195, 0.1221, 1.0, 0.2423, 0.2195, 0.1221, 1.0, 0.2423, 0.2195, 0.1221, 1.0, 0.2423, 0.2195, 0.1221, 1.0, 0.2423, 0.2195, 0.1221, 1.0, 0.2423, 0.2195, 0.1221, 1.0, 0.2423, 0.2195, 0.1221, 1.0, 0.2423, 0.2195, 0.1221, 1.0, 0.2423, 0.2195, 0.1221, 1.0, 0.4287, 0.3968, 0.1946, 1.0, 0.4287, 0.3968, 0.1946, 1.0, 0.4287, 0.3968, 0.1946, 1.0, 0.4287, 0.3968, 0.1946, 1.0, 0.7011, 0.6654, 0.4452, 1.0, 0.7011, 0.6654, 0.4452, 1.0, 0.7011, 0.6654, 0.4452, 1.0, 0.7011, 0.6654, 0.4452, 1.0, 0.2423, 0.2195, 0.1221, 1.0, 0.2423, 0.2195, 0.1221, 1.0, 0.2423, 0.2195, 0.1221, 1.0, 0.2423, 0.2195, 0.1221, 1.0, 0.7011, 0.6654, 0.4452, 1.0, 0.7011, 0.6654, 0.4452, 1.0, 0.7011, 0.6654, 0.4452, 1.0, 0.7011, 0.6654, 0.4452, 1.0, 0.7011, 0.6654, 0.4452, 1.0, 0.7011, 0.6654, 0.4452, 1.0, 0.7011, 0.6654, 0.4452, 1.0, 0.7011, 0.6654, 0.4452, 1.0, 0.7011, 0.6654, 0.4452, 1.0, 0.7011, 0.6654, 0.4452, 1.0, 0.4287, 0.3968, 0.1946, 1.0, 0.4287, 0.3968, 0.1946, 1.0, 0.4287, 0.3968, 0.1946, 1.0, 0.4287, 0.3968, 0.1946, 1.0, 0.4287, 0.3968, 0.1946, 1.0, 0.2423, 0.2195, 0.1221, 1.0, 0.2423, 0.2195, 0.1221, 1.0, 0.2423, 0.2195, 0.1221, 1.0, 0.2423, 0.2195, 0.1221, 1.0, 0.2423, 0.2195, 0.1221, 1.0, 0.2423, 0.2195, 0.1221, 1.0, 0.2423, 0.2195, 0.1221, 1.0, 0.2423, 0.2195, 0.1221, 1.0, 0.7011, 0.6654, 0.4452, 1.0, 0.7011, 0.6654, 0.4452, 1.0, 0.7011, 0.6654, 0.4452, 1.0, 0.7011, 0.6654, 0.4452, 1.0, 0.7011, 0.6654, 0.4452, 1.0, 0.7011, 0.6654, 0.4452, 1.0, 0.7011, 0.6654, 0.4452, 1.0, 0.7011, 0.6654, 0.4452, 1.0, 0.2423, 0.2195, 0.1221, 1.0, 0.2423, 0.2195, 0.1221, 1.0, 0.2423, 0.2195, 0.1221, 1.0, 0.2423, 0.2195, 0.1221, 1.0, 0.2423, 0.2195, 0.1221, 1.0, 0.2423, 0.2195, 0.1221, 1.0, 0.2423, 0.2195, 0.1221, 1.0, 0.2423, 0.2195, 0.1221, 1.0, 0.2423, 0.2195, 0.1221, 1.0, 0.2423, 0.2195, 0.1221, 1.0, 0.2423, 0.2195, 0.1221, 1.0, 0.2423, 0.2195, 0.1221, 1.0, 0.2423, 0.2195, 0.1221, 1.0, 0.2423, 0.2195, 0.1221, 1.0, 0.2423, 0.2195, 0.1221, 1.0, 0.2423, 0.2195, 0.1221, 1.0, 0.2423, 0.2195, 0.1221, 1.0, 0.2423, 0.2195, 0.1221, 1.0, 0.2423, 0.2195, 0.1221, 1.0, 0.2423, 0.2195, 0.1221, 1.0, 0.2423, 0.2195, 0.1221, 1.0, 0.2423, 0.2195, 0.1221, 1.0, 0.2423, 0.2195, 0.1221, 1.0, 0.2423, 0.2195, 0.1221, 1.0, 0.2423, 0.2195, 0.1221, 1.0, 0.2423, 0.2195, 0.1221, 1.0, 0.2423, 0.2195, 0.1221, 1.0, 0.2423, 0.2195, 0.1221, 1.0, 0.2423, 0.2195, 0.1221, 1.0, 0.2423, 0.2195, 0.1221, 1.0, 0.2423, 0.2195, 0.1221, 1.0, 0.2423, 0.2195, 0.1221, 1.0, 0.2423, 0.2195, 0.1221, 1.0, 0.2423, 0.2195, 0.1221, 1.0, 0.2423, 0.2195, 0.1221, 1.0, 0.2423, 0.2195, 0.1221, 1.0, 0.2423, 0.2195, 0.1221, 1.0, 0.2423, 0.2195, 0.1221, 1.0, 0.2423, 0.2195, 0.1221, 1.0, 0.2423, 0.2195, 0.1221, 1.0, 0.2423, 0.2195, 0.1221, 1.0, 0.2423, 0.2195, 0.1221, 1.0, 0.2423, 0.2195, 0.1221, 1.0, 0.2423, 0.2195, 0.1221, 1.0, 0.2423, 0.2195, 0.1221, 1.0, 0.2423, 0.2195, 0.1221, 1.0, 0.2423, 0.2195, 0.1221, 1.0, 0.2423, 0.2195, 0.1221, 1.0, 0.2423, 0.2195, 0.1221, 1.0, 0.2423, 0.2195, 0.1221, 1.0, 0.2423, 0.2195, 0.1221, 1.0, 0.2423, 0.2195, 0.1221, 1.0, 0.2423, 0.2195, 0.1221, 1.0, 0.2423, 0.2195, 0.1221, 1.0, 0.2423, 0.2195, 0.1221, 1.0, 0.2423, 0.2195, 0.1221, 1.0, 0.2423, 0.2195, 0.1221, 1.0, 0.2423, 0.2195, 0.1221, 1.0, 0.2423, 0.2195, 0.1221, 1.0, 0.2423, 0.2195, 0.1221, 1.0, 0.2423, 0.2195, 0.1221, 1.0, 0.2423, 0.2195, 0.1221, 1.0, 0.2423, 0.2195, 0.1221, 1.0, 0.2423, 0.2195, 0.1221, 1.0, 0.2423, 0.2195, 0.1221, 1.0, 0.2423, 0.2195, 0.1221, 1.0, 0.2423, 0.2195, 0.1221, 1.0, 0.2423, 0.2195, 0.1221, 1.0, 0.2423, 0.2195, 0.1221, 1.0, 0.2423, 0.2195, 0.1221, 1.0, 0.2423, 0.2195, 0.1221, 1.0, 0.2423, 0.2195, 0.1221, 1.0, 0.2423, 0.2195, 0.1221, 1.0, 0.2423, 0.2195, 0.1221, 1.0, 0.2423, 0.2195, 0.1221, 1.0, 0.2423, 0.2195, 0.1221, 1.0, 0.2423, 0.2195, 0.1221, 1.0, 0.2423, 0.2195, 0.1221, 1.0, 0.2423, 0.2195, 0.1221, 1.0, 0.2423, 0.2195, 0.1221, 1.0, 0.2423, 0.2195, 0.1221, 1.0, 0.2423, 0.2195, 0.1221, 1.0, 0.2423, 0.2195, 0.1221, 1.0, 0.2423, 0.2195, 0.1221, 1.0, 0.2423, 0.2195, 0.1221, 1.0, 0.2423, 0.2195, 0.1221, 1.0, 0.2423, 0.2195, 0.1221, 1.0, 0.2423, 0.2195, 0.1221, 1.0, 0.2423, 0.2195, 0.1221, 1.0, 0.2423, 0.2195, 0.1221, 1.0, 0.2423, 0.2195, 0.1221, 1.0, 0.2423, 0.2195, 0.1221, 1.0, 0.2423, 0.2195, 0.1221, 1.0, 0.2423, 0.2195, 0.1221, 1.0, 0.2423, 0.2195, 0.1221, 1.0, 0.2423, 0.2195, 0.1221, 1.0, 0.2423, 0.2195, 0.1221, 1.0, 0.2423, 0.2195, 0.1221, 1.0, 0.2423, 0.2195, 0.1221, 1.0, 0.2423, 0.2195, 0.1221, 1.0, 0.2423, 0.2195, 0.1221, 1.0, 0.2423, 0.2195, 0.1221, 1.0, 0.2423, 0.2195, 0.1221, 1.0, 0.2423, 0.2195, 0.1221, 1.0, 0.2423, 0.2195, 0.1221, 1.0, 0.2423, 0.2195, 0.1221, 1.0, 0.2423, 0.2195, 0.1221, 1.0, 0.2423, 0.2195, 0.1221, 1.0, 0.2423, 0.2195, 0.1221, 1.0, 0.2423, 0.2195, 0.1221, 1.0, 0.2423, 0.2195, 0.1221, 1.0, 0.2423, 0.2195, 0.1221, 1.0, 0.2423, 0.2195, 0.1221, 1.0, 0.2423, 0.2195, 0.1221, 1.0, 0.2423, 0.2195, 0.1221, 1.0, 0.2423, 0.2195, 0.1221, 1.0, 0.2423, 0.2195, 0.1221, 1.0, 0.2423, 0.2195, 0.1221, 1.0, 0.2423, 0.2195, 0.1221, 1.0, 0.2423, 0.2195, 0.1221, 1.0, 0.2423, 0.2195, 0.1221, 1.0, 0.2423, 0.2195, 0.1221, 1.0, 0.2423, 0.2195, 0.1221, 1.0, 0.2423, 0.2195, 0.1221, 1.0, 0.2423, 0.2195, 0.1221, 1.0, 0.2423, 0.2195, 0.1221, 1.0, 0.2423, 0.2195, 0.1221, 1.0, 0.2423, 0.2195, 0.1221, 1.0, 0.2423, 0.2195, 0.1221, 1.0, 0.2423, 0.2195, 0.1221, 1.0, 0.2423, 0.2195, 0.1221, 1.0, 0.2423, 0.2195, 0.1221, 1.0, 0.2423, 0.2195, 0.1221, 1.0, 0.2423, 0.2195, 0.1221, 1.0, 0.2423, 0.2195, 0.1221, 1.0, 0.2423, 0.2195, 0.1221, 1.0, 0.2423, 0.2195, 0.1221, 1.0, 0.2423, 0.2195, 0.1221, 1.0, 0.2423, 0.2195, 0.1221, 1.0, 0.2423, 0.2195, 0.1221, 1.0, 0.2423, 0.2195, 0.1221, 1.0, 0.2423, 0.2195, 0.1221, 1.0, 0.2423, 0.2195, 0.1221, 1.0, 0.2423, 0.2195, 0.1221, 1.0, 0.2423, 0.2195, 0.1221, 1.0, 0.2423, 0.2195, 0.1221, 1.0, 0.2423, 0.2195, 0.1221, 1.0, 0.2423, 0.2195, 0.1221, 1.0, 0.2423, 0.2195, 0.1221, 1.0, 0.2423, 0.2195, 0.1221, 1.0, 0.2423, 0.2195, 0.1221, 1.0, 0.2423, 0.2195, 0.1221, 1.0, 0.2423, 0.2195, 0.1221, 1.0, 0.2423, 0.2195, 0.1221, 1.0, 0.2423, 0.2195, 0.1221, 1.0, 0.2423, 0.2195, 0.1221, 1.0, 0.2423, 0.2195, 0.1221, 1.0, 0.2423, 0.2195, 0.1221, 1.0, 0.2423, 0.2195, 0.1221, 1.0, 0.2423, 0.2195, 0.1221, 1.0, 0.2423, 0.2195, 0.1221, 1.0, 0.2423, 0.2195, 0.1221, 1.0, 0.2423, 0.2195, 0.1221, 1.0, 0.2423, 0.2195, 0.1221, 1.0, 0.2423, 0.2195, 0.1221, 1.0, 0.2423, 0.2195, 0.1221, 1.0, 0.2423, 0.2195, 0.1221, 1.0, 0.2423, 0.2195, 0.1221, 1.0, 0.2423, 0.2195, 0.1221, 1.0, 0.2423, 0.2195, 0.1221, 1.0, 0.2423, 0.2195, 0.1221, 1.0, 0.2423, 0.2195, 0.1221, 1.0, 0.2423, 0.2195, 0.1221, 1.0, 0.2423, 0.2195, 0.1221, 1.0, 0.2423, 0.2195, 0.1221, 1.0, 0.2423, 0.2195, 0.1221, 1.0, 0.2423, 0.2195, 0.1221, 1.0, 0.2423, 0.2195, 0.1221, 1.0, 0.2423, 0.2195, 0.1221, 1.0, 0.2423, 0.2195, 0.1221, 1.0, 0.2423, 0.2195, 0.1221, 1.0, 0.2423, 0.2195, 0.1221, 1.0, 0.2423, 0.2195, 0.1221, 1.0, 0.2423, 0.2195, 0.1221, 1.0, 0.2423, 0.2195, 0.1221, 1.0, 0.2423, 0.2195, 0.1221, 1.0, 0.2423, 0.2195, 0.1221, 1.0, 0.2423, 0.2195, 0.1221, 1.0, 0.2423, 0.2195, 0.1221, 1.0, 0.2423, 0.2195, 0.1221, 1.0, 0.2423, 0.2195, 0.1221, 1.0, 0.2423, 0.2195, 0.1221, 1.0, 0.2423, 0.2195, 0.1221, 1.0, 0.2423, 0.2195, 0.1221, 1.0, 0.2423, 0.2195, 0.1221, 1.0, 0.2423, 0.2195, 0.1221, 1.0, 0.2423, 0.2195, 0.1221, 1.0, 0.2423, 0.2195, 0.1221, 1.0, 0.2423, 0.2195, 0.1221, 1.0, 0.2423, 0.2195, 0.1221, 1.0, 0.2423, 0.2195, 0.1221, 1.0, 0.2423, 0.2195, 0.1221, 1.0, 0.2423, 0.2195, 0.1221, 1.0, 0.2423, 0.2195, 0.1221, 1.0, 0.2423, 0.2195, 0.1221, 1.0, 0.2423, 0.2195, 0.1221, 1.0, 0.2423, 0.2195, 0.1221, 1.0, 0.2423, 0.2195, 0.1221, 1.0, 0.2423, 0.2195, 0.1221, 1.0, 0.2423, 0.2195, 0.1221, 1.0, 0.2423, 0.2195, 0.1221, 1.0, 0.2423, 0.2195, 0.1221, 1.0, 0.2423, 0.2195, 0.1221, 1.0, 0.2423, 0.2195, 0.1221, 1.0, 0.2423, 0.2195, 0.1221, 1.0, 0.2423, 0.2195, 0.1221, 1.0, 0.2423, 0.2195, 0.1221, 1.0, 0.2423, 0.2195, 0.1221, 1.0, 0.2423, 0.2195, 0.1221, 1.0, 0.2423, 0.2195, 0.1221, 1.0, 0.2423, 0.2195, 0.1221, 1.0, 0.2423, 0.2195, 0.1221, 1.0, 0.2423, 0.2195, 0.1221, 1.0, 0.2423, 0.2195, 0.1221, 1.0, 0.2423, 0.2195, 0.1221, 1.0, 0.2423, 0.2195, 0.1221, 1.0, 0.2423, 0.2195, 0.1221, 1.0, 0.2423, 0.2195, 0.1221, 1.0, 0.2423, 0.2195, 0.1221, 1.0, 0.2423, 0.2195, 0.1221, 1.0, 0.2423, 0.2195, 0.1221, 1.0, 0.2423, 0.2195, 0.1221, 1.0, 0.2423, 0.2195, 0.1221, 1.0, 0.2423, 0.2195, 0.1221, 1.0, 0.2423, 0.2195, 0.1221, 1.0, 0.2423, 0.2195, 0.1221, 1.0, 0.2423, 0.2195, 0.1221, 1.0, 0.2423, 0.2195, 0.1221, 1.0, 0.2423, 0.2195, 0.1221, 1.0, 0.2423, 0.2195, 0.1221, 1.0, 0.2423, 0.2195, 0.1221, 1.0, 0.2423, 0.2195, 0.1221, 1.0, 0.2423, 0.2195, 0.1221, 1.0, 0.2423, 0.2195, 0.1221, 1.0, 0.2423, 0.2195, 0.1221, 1.0, 0.2423, 0.2195, 0.1221, 1.0, 0.2423, 0.2195, 0.1221, 1.0, 0.2423, 0.2195, 0.1221, 1.0, 0.7011, 0.6654, 0.4452, 1.0, 0.7011, 0.6654, 0.4452, 1.0, 0.7011, 0.6654, 0.4452, 1.0, 0.7011, 0.6654, 0.4452, 1.0, 0.7011, 0.6654, 0.4452, 1.0, 0.7011, 0.6654, 0.4452, 1.0, 0.7011, 0.6654, 0.4452, 1.0, 0.7011, 0.6654, 0.4452, 1.0, 0.7011, 0.6654, 0.4452, 1.0, 0.7011, 0.6654, 0.4452, 1.0, 0.7011, 0.6654, 0.4452, 1.0, 0.7011, 0.6654, 0.4452, 1.0, 0.7011, 0.6654, 0.4452, 1.0, 0.7011, 0.6654, 0.4452, 1.0, 0.7011, 0.6654, 0.4452, 1.0, 0.7011, 0.6654, 0.4452, 1.0, 0.7011, 0.6654, 0.4452, 1.0, 0.7011, 0.6654, 0.4452, 1.0, 0.7011, 0.6654, 0.4452, 1.0, 0.7011, 0.6654, 0.4452, 1.0, 0.2423, 0.2195, 0.1221, 1.0, 0.2423, 0.2195, 0.1221, 1.0, 0.2423, 0.2195, 0.1221, 1.0, 0.2423, 0.2195, 0.1221, 1.0, 0.7011, 0.6654, 0.4452, 1.0, 0.7011, 0.6654, 0.4452, 1.0, 0.7011, 0.6654, 0.4452, 1.0, 0.7011, 0.6654, 0.4452, 1.0, 0.7011, 0.6654, 0.4452, 1.0, 0.7011, 0.6654, 0.4452, 1.0, 0.7011, 0.6654, 0.4452, 1.0, 0.7011, 0.6654, 0.4452, 1.0, 0.2423, 0.2195, 0.1221, 1.0, 0.2423, 0.2195, 0.1221, 1.0, 0.2423, 0.2195, 0.1221, 1.0, 0.2423, 0.2195, 0.1221, 1.0, 0.7011, 0.6654, 0.4452, 1.0, 0.7011, 0.6654, 0.4452, 1.0, 0.7011, 0.6654, 0.4452, 1.0, 0.7011, 0.6654, 0.4452, 1.0, 0.7011, 0.6654, 0.4452, 1.0, 0.7011, 0.6654, 0.4452, 1.0, 0.7011, 0.6654, 0.4452, 1.0, 0.7011, 0.6654, 0.4452, 1.0, 0.7011, 0.6654, 0.4452, 1.0, 0.7011, 0.6654, 0.4452, 1.0, 0.7011, 0.6654, 0.4452, 1.0, 0.7011, 0.6654, 0.4452, 1.0, 0.7011, 0.6654, 0.4452, 1.0, 0.7011, 0.6654, 0.4452, 1.0, 0.7011, 0.6654, 0.4452, 1.0, 0.7011, 0.6654, 0.4452, 1.0, 0.7011, 0.6654, 0.4452, 1.0, 0.7011, 0.6654, 0.4452, 1.0, 0.7011, 0.6654, 0.4452, 1.0, 0.7011, 0.6654, 0.4452, 1.0, 0.7011, 0.6654, 0.4452, 1.0, 0.7011, 0.6654, 0.4452, 1.0, 0.7011, 0.6654, 0.4452, 1.0, 0.7011, 0.6654, 0.4452, 1.0, 0.7011, 0.6654, 0.4452, 1.0, 0.7011, 0.6654, 0.4452, 1.0, 0.7011, 0.6654, 0.4452, 1.0, 0.7011, 0.6654, 0.4452, 1.0, 0.7011, 0.6654, 0.4452, 1.0, 0.7011, 0.6654, 0.4452, 1.0, 0.7011, 0.6654, 0.4452, 1.0, 0.7011, 0.6654, 0.4452, 1.0, 0.7011, 0.6654, 0.4452, 1.0, 0.7011, 0.6654, 0.4452, 1.0, 0.7011, 0.6654, 0.4452, 1.0, 0.7011, 0.6654, 0.4452, 1.0, 0.7011, 0.6654, 0.4452, 1.0, 0.7011, 0.6654, 0.4452, 1.0, 0.7011, 0.6654, 0.4452, 1.0, 0.7011, 0.6654, 0.4452, 1.0, 0.7011, 0.6654, 0.4452, 1.0, 0.7011, 0.6654, 0.4452, 1.0, 0.7011, 0.6654, 0.4452, 1.0, 0.7011, 0.6654, 0.4452, 1.0, 0.7011, 0.6654, 0.4452, 1.0, 0.7011, 0.6654, 0.4452, 1.0, 0.4287, 0.3968, 0.1946, 1.0, 0.4287, 0.3968, 0.1946, 1.0, 0.4287, 0.3968, 0.1946, 1.0, 0.4287, 0.3968, 0.1946, 1.0, 0.7011, 0.6654, 0.4452, 1.0, 0.7011, 0.6654, 0.4452, 1.0, 0.7011, 0.6654, 0.4452, 1.0, 0.7011, 0.6654, 0.4452, 1.0, 0.7011, 0.6654, 0.4452, 1.0, 0.7011, 0.6654, 0.4452, 1.0, 0.7011, 0.6654, 0.4452, 1.0, 0.7011, 0.6654, 0.4452, 1.0, 0.7011, 0.6654, 0.4452, 1.0, 0.7011, 0.6654, 0.4452, 1.0, 0.4287, 0.3968, 0.1946, 1.0, 0.4287, 0.3968, 0.1946, 1.0, 0.4287, 0.3968, 0.1946, 1.0, 0.4287, 0.3968, 0.1946, 1.0, 0.7011, 0.6654, 0.4452, 1.0, 0.7011, 0.6654, 0.4452, 1.0, 0.7011, 0.6654, 0.4452, 1.0, 0.7011, 0.6654, 0.4452, 1.0, 0.7011, 0.6654, 0.4452, 1.0, 0.7011, 0.6654, 0.4452, 1.0, 0.7011, 0.6654, 0.4452, 1.0, 0.7011, 0.6654, 0.4452, 1.0, 0.7011, 0.6654, 0.4452, 1.0, 0.7011, 0.6654, 0.4452, 1.0, 0.7011, 0.6654, 0.4452, 1.0, 0.7011, 0.6654, 0.4452, 1.0, 0.7011, 0.6654, 0.4452, 1.0, 0.7011, 0.6654, 0.4452, 1.0, 0.7011, 0.6654, 0.4452, 1.0, 0.7011, 0.6654, 0.4452, 1.0, 0.4287, 0.3968, 0.1946, 1.0, 0.4287, 0.3968, 0.1946, 1.0, 0.4287, 0.3968, 0.1946, 1.0, 0.4287, 0.3968, 0.1946, 1.0, 0.2423, 0.2195, 0.1221, 1.0, 0.2423, 0.2195, 0.1221, 1.0, 0.2423, 0.2195, 0.1221, 1.0, 0.2423, 0.2195, 0.1221, 1.0, 0.7011, 0.6654, 0.4452, 1.0, 0.7011, 0.6654, 0.4452, 1.0, 0.7011, 0.6654, 0.4452, 1.0, 0.7011, 0.6654, 0.4452, 1.0, 0.7011, 0.6654, 0.4452, 1.0, 0.7011, 0.6654, 0.4452, 1.0, 0.7011, 0.6654, 0.4452, 1.0, 0.7011, 0.6654, 0.4452, 1.0, 0.7011, 0.6654, 0.4452, 1.0, 0.7011, 0.6654, 0.4452, 1.0, 0.7011, 0.6654, 0.4452, 1.0, 0.7011, 0.6654, 0.4452, 1.0, 0.7011, 0.6654, 0.4452, 1.0, 0.7011, 0.6654, 0.4452, 1.0, 0.7011, 0.6654, 0.4452, 1.0, 0.7011, 0.6654, 0.4452, 1.0, 0.7011, 0.6654, 0.4452, 1.0, 0.7011, 0.6654, 0.4452, 1.0, 0.7011, 0.6654, 0.4452, 1.0, 0.7011, 0.6654, 0.4452, 1.0, 0.7011, 0.6654, 0.4452, 1.0, 0.7011, 0.6654, 0.4452, 1.0, 0.7011, 0.6654, 0.4452, 1.0, 0.7011, 0.6654, 0.4452, 1.0, 0.7011, 0.6654, 0.4452, 1.0, 0.7011, 0.6654, 0.4452, 1.0, 0.7011, 0.6654, 0.4452, 1.0, 0.7011, 0.6654, 0.4452, 1.0, 0.7011, 0.6654, 0.4452, 1.0, 0.7011, 0.6654, 0.4452, 1.0, 0.7011, 0.6654, 0.4452, 1.0, 0.7011, 0.6654, 0.4452, 1.0, 0.7011, 0.6654, 0.4452, 1.0, 0.7011, 0.6654, 0.4452, 1.0, 0.7011, 0.6654, 0.4452, 1.0, 0.7011, 0.6654, 0.4452, 1.0, 0.7011, 0.6654, 0.4452, 1.0, 0.7011, 0.6654, 0.4452, 1.0, 0.7011, 0.6654, 0.4452, 1.0, 0.7011, 0.6654, 0.4452, 1.0, 0.7011, 0.6654, 0.4452, 1.0, 0.7011, 0.6654, 0.4452, 1.0, 0.7011, 0.6654, 0.4452, 1.0, 0.7011, 0.6654, 0.4452, 1.0, 0.7011, 0.6654, 0.4452, 1.0, 0.7011, 0.6654, 0.4452, 1.0, 0.7011, 0.6654, 0.4452, 1.0, 0.7011, 0.6654, 0.4452, 1.0, 0.7011, 0.6654, 0.4452, 1.0, 0.7011, 0.6654, 0.4452, 1.0, 0.7011, 0.6654, 0.4452, 1.0, 0.7011, 0.6654, 0.4452, 1.0, 0.7011, 0.6654, 0.4452, 1.0, 0.7011, 0.6654, 0.4452, 1.0, 0.7011, 0.6654, 0.4452, 1.0, 0.7011, 0.6654, 0.4452, 1.0, 0.7011, 0.6654, 0.4452, 1.0, 0.7011, 0.6654, 0.4452, 1.0, 0.7011, 0.6654, 0.4452, 1.0, 0.7011, 0.6654, 0.4452, 1.0, 0.7011, 0.6654, 0.4452, 1.0, 0.7011, 0.6654, 0.4452, 1.0, 0.7011, 0.6654, 0.4452, 1.0, 0.7011, 0.6654, 0.4452, 1.0, 0.7011, 0.6654, 0.4452, 1.0, 0.7011, 0.6654, 0.4452, 1.0, 0.7011, 0.6654, 0.4452, 1.0, 0.7011, 0.6654, 0.4452, 1.0, 0.7011, 0.6654, 0.4452, 1.0, 0.7011, 0.6654, 0.4452, 1.0, 0.7011, 0.6654, 0.4452, 1.0, 0.7011, 0.6654, 0.4452, 1.0, 0.7011, 0.6654, 0.4452, 1.0, 0.7011, 0.6654, 0.4452, 1.0, 0.7011, 0.6654, 0.4452, 1.0, 0.7011, 0.6654, 0.4452, 1.0, 0.7011, 0.6654, 0.4452, 1.0, 0.7011, 0.6654, 0.4452, 1.0, 0.7011, 0.6654, 0.4452, 1.0, 0.7011, 0.6654, 0.4452, 1.0, 0.7011, 0.6654, 0.4452, 1.0, 0.7011, 0.6654, 0.4452, 1.0, 0.7011, 0.6654, 0.4452, 1.0, 0.7011, 0.6654, 0.4452, 1.0, 0.7011, 0.6654, 0.4452, 1.0, 0.7011, 0.6654, 0.4452, 1.0, 0.7011, 0.6654, 0.4452, 1.0, 0.7011, 0.6654, 0.4452, 1.0, 0.7011, 0.6654, 0.4452, 1.0, 0.7011, 0.6654, 0.4452, 1.0, 0.7011, 0.6654, 0.4452, 1.0, 0.7011, 0.6654, 0.4452, 1.0, 0.7011, 0.6654, 0.4452, 1.0, 0.7011, 0.6654, 0.4452, 1.0, 0.7011, 0.6654, 0.4452, 1.0, 0.7011, 0.6654, 0.4452, 1.0, 0.7011, 0.6654, 0.4452, 1.0, 0.7011, 0.6654, 0.4452, 1.0, 0.7011, 0.6654, 0.4452, 1.0, 0.7011, 0.6654, 0.4452, 1.0, 0.7011, 0.6654, 0.4452, 1.0, 0.7011, 0.6654, 0.4452, 1.0, 0.7011, 0.6654, 0.4452, 1.0, 0.7011, 0.6654, 0.4452, 1.0, 0.7011, 0.6654, 0.4452, 1.0, 0.7011, 0.6654, 0.4452, 1.0, 0.7011, 0.6654, 0.4452, 1.0, 0.7011, 0.6654, 0.4452, 1.0, 0.7011, 0.6654, 0.4452, 1.0, 0.7011, 0.6654, 0.4452, 1.0, 0.7011, 0.6654, 0.4452, 1.0, 0.7011, 0.6654, 0.4452, 1.0, 0.7011, 0.6654, 0.4452, 1.0, 0.7011, 0.6654, 0.4452, 1.0, 0.7011, 0.6654, 0.4452, 1.0, 0.7011, 0.6654, 0.4452, 1.0, 0.7011, 0.6654, 0.4452, 1.0, 0.7011, 0.6654, 0.4452, 1.0, 0.7011, 0.6654, 0.4452, 1.0, 0.7011, 0.6654, 0.4452, 1.0, 0.7011, 0.6654, 0.4452, 1.0, 0.7011, 0.6654, 0.4452, 1.0, 0.7011, 0.6654, 0.4452, 1.0, 0.7011, 0.6654, 0.4452, 1.0, 0.7011, 0.6654, 0.4452, 1.0, 0.7011, 0.6654, 0.4452, 1.0, 0.7011, 0.6654, 0.4452, 1.0, 0.7011, 0.6654, 0.4452, 1.0, 0.7011, 0.6654, 0.4452, 1.0, 0.7011, 0.6654, 0.4452, 1.0, 0.7011, 0.6654, 0.4452, 1.0, 0.4287, 0.3968, 0.1946, 1.0, 0.4287, 0.3968, 0.1946, 1.0, 0.4287, 0.3968, 0.1946, 1.0, 0.4287, 0.3968, 0.1946, 1.0, 0.7011, 0.6654, 0.4452, 1.0, 0.7011, 0.6654, 0.4452, 1.0, 0.7011, 0.6654, 0.4452, 1.0, 0.7011, 0.6654, 0.4452, 1.0, 0.7011, 0.6654, 0.4452, 1.0, 0.7011, 0.6654, 0.4452, 1.0, 0.7011, 0.6654, 0.4452, 1.0, 0.7011, 0.6654, 0.4452, 1.0, 0.4287, 0.3968, 0.1946, 1.0, 0.4287, 0.3968, 0.1946, 1.0, 0.4287, 0.3968, 0.1946, 1.0, 0.4287, 0.3968, 0.1946, 1.0, 0.7011, 0.6654, 0.4452, 1.0, 0.7011, 0.6654, 0.4452, 1.0, 0.7011, 0.6654, 0.4452, 1.0, 0.7011, 0.6654, 0.4452, 1.0, 0.7011, 0.6654, 0.4452, 1.0, 0.7011, 0.6654, 0.4452, 1.0, 0.7011, 0.6654, 0.4452, 1.0, 0.7011, 0.6654, 0.4452, 1.0, 0.7011, 0.6654, 0.4452, 1.0, 0.7011, 0.6654, 0.4452, 1.0, 0.7011, 0.6654, 0.4452, 1.0, 0.7011, 0.6654, 0.4452, 1.0, 0.7011, 0.6654, 0.4452, 1.0, 0.7011, 0.6654, 0.4452, 1.0, 0.7011, 0.6654, 0.4452, 1.0, 0.7011, 0.6654, 0.4452, 1.0, 0.7011, 0.6654, 0.4452, 1.0, 0.7011, 0.6654, 0.4452, 1.0, 0.7011, 0.6654, 0.4452, 1.0, 0.7011, 0.6654, 0.4452, 1.0, 0.4287, 0.3968, 0.1946, 1.0, 0.4287, 0.3968, 0.1946, 1.0, 0.4287, 0.3968, 0.1946, 1.0, 0.4287, 0.3968, 0.1946, 1.0, 0.4287, 0.3968, 0.1946, 1.0, 0.4287, 0.3968, 0.1946, 1.0, 0.4287, 0.3968, 0.1946, 1.0, 0.4287, 0.3968, 0.1946, 1.0, 0.4287, 0.3968, 0.1946, 1.0, 0.4287, 0.3968, 0.1946, 1.0, 0.4287, 0.3968, 0.1946, 1.0, 0.4287, 0.3968, 0.1946, 1.0, 0.7011, 0.6654, 0.4452, 1.0, 0.7011, 0.6654, 0.4452, 1.0, 0.7011, 0.6654, 0.4452, 1.0, 0.7011, 0.6654, 0.4452, 1.0, 0.7011, 0.6654, 0.4452, 1.0, 0.7011, 0.6654, 0.4452, 1.0, 0.7011, 0.6654, 0.4452, 1.0, 0.7011, 0.6654, 0.4452, 1.0, 0.7011, 0.6654, 0.4452, 1.0, 0.7011, 0.6654, 0.4452, 1.0, 0.7011, 0.6654, 0.4452, 1.0, 0.7011, 0.6654, 0.4452, 1.0, 0.4287, 0.3968, 0.1946, 1.0, 0.4287, 0.3968, 0.1946, 1.0, 0.4287, 0.3968, 0.1946, 1.0, 0.4287, 0.3968, 0.1946, 1.0, 0.7011, 0.6654, 0.4452, 1.0, 0.7011, 0.6654, 0.4452, 1.0, 0.7011, 0.6654, 0.4452, 1.0, 0.7011, 0.6654, 0.4452, 1.0, 0.4287, 0.3968, 0.1946, 1.0, 0.4287, 0.3968, 0.1946, 1.0, 0.4287, 0.3968, 0.1946, 1.0, 0.4287, 0.3968, 0.1946, 1.0, 0.4287, 0.3968, 0.1946, 1.0, 0.4287, 0.3968, 0.1946, 1.0, 0.4287, 0.3968, 0.1946, 1.0, 0.4287, 0.3968, 0.1946, 1.0, 0.7011, 0.6654, 0.4452, 1.0, 0.7011, 0.6654, 0.4452, 1.0, 0.7011, 0.6654, 0.4452, 1.0, 0.7011, 0.6654, 0.4452, 1.0, 0.4287, 0.3968, 0.1946, 1.0, 0.4287, 0.3968, 0.1946, 1.0, 0.4287, 0.3968, 0.1946, 1.0, 0.4287, 0.3968, 0.1946, 1.0, 0.7011, 0.6654, 0.4452, 1.0, 0.7011, 0.6654, 0.4452, 1.0, 0.7011, 0.6654, 0.4452, 1.0, 0.7011, 0.6654, 0.4452, 1.0, 0.7011, 0.6654, 0.4452, 1.0, 0.7011, 0.6654, 0.4452, 1.0, 0.7011, 0.6654, 0.4452, 1.0, 0.7011, 0.6654, 0.4452, 1.0, 0.7011, 0.6654, 0.4452, 1.0, 0.7011, 0.6654, 0.4452, 1.0, 0.7011, 0.6654, 0.4452, 1.0, 0.7011, 0.6654, 0.4452, 1.0, 0.7011, 0.6654, 0.4452, 1.0, 0.7011, 0.6654, 0.4452, 1.0, 0.7011, 0.6654, 0.4452, 1.0, 0.7011, 0.6654, 0.4452, 1.0, 0.7011, 0.6654, 0.4452, 1.0, 0.7011, 0.6654, 0.4452, 1.0, 0.7011, 0.6654, 0.4452, 1.0, 0.7011, 0.6654, 0.4452, 1.0, 0.7011, 0.6654, 0.4452, 1.0, 0.7011, 0.6654, 0.4452, 1.0, 0.7011, 0.6654, 0.4452, 1.0, 0.7011, 0.6654, 0.4452, 1.0, 0.7011, 0.6654, 0.4452, 1.0, 0.7011, 0.6654, 0.4452, 1.0, 0.4287, 0.3968, 0.1946, 1.0, 0.4287, 0.3968, 0.1946, 1.0, 0.4287, 0.3968, 0.1946, 1.0, 0.4287, 0.3968, 0.1946, 1.0, 0.7011, 0.6654, 0.4452, 1.0, 0.7011, 0.6654, 0.4452, 1.0, 0.7011, 0.6654, 0.4452, 1.0, 0.7011, 0.6654, 0.4452, 1.0, 0.7011, 0.6654, 0.4452, 1.0, 0.7011, 0.6654, 0.4452, 1.0, 0.7011, 0.6654, 0.4452, 1.0, 0.7011, 0.6654, 0.4452, 1.0, 0.7011, 0.6654, 0.4452, 1.0, 0.7011, 0.6654, 0.4452, 1.0, 0.7011, 0.6654, 0.4452, 1.0, 0.7011, 0.6654, 0.4452, 1.0, 0.7011, 0.6654, 0.4452, 1.0, 0.7011, 0.6654, 0.4452, 1.0, 0.7011, 0.6654, 0.4452, 1.0, 0.7011, 0.6654, 0.4452, 1.0, 0.7011, 0.6654, 0.4452, 1.0, 0.7011, 0.6654, 0.4452, 1.0, 0.4287, 0.3968, 0.1946, 1.0, 0.4287, 0.3968, 0.1946, 1.0, 0.4287, 0.3968, 0.1946, 1.0, 0.4287, 0.3968, 0.1946, 1.0, 0.7011, 0.6654, 0.4452, 1.0, 0.7011, 0.6654, 0.4452, 1.0, 0.7011, 0.6654, 0.4452, 1.0, 0.7011, 0.6654, 0.4452, 1.0, 0.4287, 0.3968, 0.1946, 1.0, 0.4287, 0.3968, 0.1946, 1.0, 0.4287, 0.3968, 0.1946, 1.0, 0.4287, 0.3968, 0.1946, 1.0, 0.7011, 0.6654, 0.4452, 1.0, 0.7011, 0.6654, 0.4452, 1.0, 0.7011, 0.6654, 0.4452, 1.0, 0.7011, 0.6654, 0.4452, 1.0, 0.7011, 0.6654, 0.4452, 1.0, 0.7011, 0.6654, 0.4452, 1.0, 0.7011, 0.6654, 0.4452, 1.0, 0.7011, 0.6654, 0.4452, 1.0, 0.7011, 0.6654, 0.4452, 1.0, 0.7011, 0.6654, 0.4452, 1.0, 0.7011, 0.6654, 0.4452, 1.0, 0.7011, 0.6654, 0.4452, 1.0, 0.7011, 0.6654, 0.4452, 1.0, 0.7011, 0.6654, 0.4452, 1.0, 0.7011, 0.6654, 0.4452, 1.0, 0.7011, 0.6654, 0.4452, 1.0, 0.7011, 0.6654, 0.4452, 1.0, 0.7011, 0.6654, 0.4452, 1.0, 0.7011, 0.6654, 0.4452, 1.0, 0.7011, 0.6654, 0.4452, 1.0, 0.7011, 0.6654, 0.4452, 1.0, 0.7011, 0.6654, 0.4452, 1.0, 0.7011, 0.6654, 0.4452, 1.0, 0.7011, 0.6654, 0.4452, 1.0, 0.4287, 0.3968, 0.1946, 1.0, 0.4287, 0.3968, 0.1946, 1.0, 0.4287, 0.3968, 0.1946, 1.0, 0.4287, 0.3968, 0.1946, 1.0, 0.7011, 0.6654, 0.4452, 1.0, 0.7011, 0.6654, 0.4452, 1.0, 0.7011, 0.6654, 0.4452, 1.0, 0.7011, 0.6654, 0.4452, 1.0, 0.7011, 0.6654, 0.4452, 1.0, 0.7011, 0.6654, 0.4452, 1.0, 0.7011, 0.6654, 0.4452, 1.0, 0.7011, 0.6654, 0.4452, 1.0, 0.4287, 0.3968, 0.1946, 1.0, 0.4287, 0.3968, 0.1946, 1.0, 0.4287, 0.3968, 0.1946, 1.0, 0.4287, 0.3968, 0.1946, 1.0, 0.4287, 0.3968, 0.1946, 1.0, 0.4287, 0.3968, 0.1946, 1.0, 0.4287, 0.3968, 0.1946, 1.0, 0.4287, 0.3968, 0.1946, 1.0, 0.7011, 0.6654, 0.4452, 1.0, 0.7011, 0.6654, 0.4452, 1.0, 0.7011, 0.6654, 0.4452, 1.0, 0.7011, 0.6654, 0.4452, 1.0, 0.7011, 0.6654, 0.4452, 1.0, 0.7011, 0.6654, 0.4452, 1.0, 0.7011, 0.6654, 0.4452, 1.0, 0.7011, 0.6654, 0.4452, 1.0, 0.7011, 0.6654, 0.4452, 1.0, 0.7011, 0.6654, 0.4452, 1.0, 0.7011, 0.6654, 0.4452, 1.0, 0.7011, 0.6654, 0.4452, 1.0, 0.7011, 0.6654, 0.4452, 1.0, 0.7011, 0.6654, 0.4452, 1.0, 0.7011, 0.6654, 0.4452, 1.0, 0.7011, 0.6654, 0.4452, 1.0, 0.7011, 0.6654, 0.4452, 1.0, 0.7011, 0.6654, 0.4452, 1.0, 0.7011, 0.6654, 0.4452, 1.0, 0.7011, 0.6654, 0.4452, 1.0, 0.7011, 0.6654, 0.4452, 1.0, 0.7011, 0.6654, 0.4452, 1.0, 0.7011, 0.6654, 0.4452, 1.0, 0.7011, 0.6654, 0.4452, 1.0, 0.7011, 0.6654, 0.4452, 1.0, 0.7011, 0.6654, 0.4452, 1.0, 0.7011, 0.6654, 0.4452, 1.0, 0.7011, 0.6654, 0.4452, 1.0, 0.7011, 0.6654, 0.4452, 1.0, 0.7011, 0.6654, 0.4452, 1.0, 0.7011, 0.6654, 0.4452, 1.0, 0.7011, 0.6654, 0.4452, 1.0, 0.7011, 0.6654, 0.4452, 1.0, 0.7011, 0.6654, 0.4452, 1.0, 0.7011, 0.6654, 0.4452, 1.0, 0.7011, 0.6654, 0.4452, 1.0, 0.7011, 0.6654, 0.4452, 1.0, 0.7011, 0.6654, 0.4452, 1.0, 0.7011, 0.6654, 0.4452, 1.0, 0.7011, 0.6654, 0.4452, 1.0, 0.7011, 0.6654, 0.4452, 1.0, 0.7011, 0.6654, 0.4452, 1.0, 0.7011, 0.6654, 0.4452, 1.0, 0.7011, 0.6654, 0.4452, 1.0, 0.7011, 0.6654, 0.4452, 1.0, 0.7011, 0.6654, 0.4452, 1.0, 0.7011, 0.6654, 0.4452, 1.0, 0.7011, 0.6654, 0.4452, 1.0, 0.7011, 0.6654, 0.4452, 1.0, 0.7011, 0.6654, 0.4452, 1.0, 0.7011, 0.6654, 0.4452, 1.0, 0.7011, 0.6654, 0.4452, 1.0, 0.4287, 0.3968, 0.1946, 1.0, 0.4287, 0.3968, 0.1946, 1.0, 0.4287, 0.3968, 0.1946, 1.0, 0.4287, 0.3968, 0.1946, 1.0, 0.7011, 0.6654, 0.4452, 1.0, 0.7011, 0.6654, 0.4452, 1.0, 0.7011, 0.6654, 0.4452, 1.0, 0.7011, 0.6654, 0.4452, 1.0, 0.7011, 0.6654, 0.4452, 1.0, 0.7011, 0.6654, 0.4452, 1.0, 0.7011, 0.6654, 0.4452, 1.0, 0.7011, 0.6654, 0.4452, 1.0, 0.7011, 0.6654, 0.4452, 1.0, 0.7011, 0.6654, 0.4452, 1.0, 0.7011, 0.6654, 0.4452, 1.0, 0.7011, 0.6654, 0.4452, 1.0, 0.7011, 0.6654, 0.4452, 1.0, 0.7011, 0.6654, 0.4452, 1.0, 0.4287, 0.3968, 0.1946, 1.0, 0.4287, 0.3968, 0.1946, 1.0, 0.4287, 0.3968, 0.1946, 1.0, 0.4287, 0.3968, 0.1946, 1.0, 0.7011, 0.6654, 0.4452, 1.0, 0.7011, 0.6654, 0.4452, 1.0, 0.7011, 0.6654, 0.4452, 1.0, 0.7011, 0.6654, 0.4452, 1.0, 0.7011, 0.6654, 0.4452, 1.0, 0.7011, 0.6654, 0.4452, 1.0, 0.7011, 0.6654, 0.4452, 1.0, 0.7011, 0.6654, 0.4452, 1.0, 0.7011, 0.6654, 0.4452, 1.0, 0.7011, 0.6654, 0.4452, 1.0, 0.7011, 0.6654, 0.4452, 1.0, 0.7011, 0.6654, 0.4452, 1.0, 0.7011, 0.6654, 0.4452, 1.0, 0.7011, 0.6654, 0.4452, 1.0, 0.7011, 0.6654, 0.4452, 1.0, 0.7011, 0.6654, 0.4452, 1.0, 0.7011, 0.6654, 0.4452, 1.0, 0.7011, 0.6654, 0.4452, 1.0, 0.7011, 0.6654, 0.4452, 1.0, 0.7011, 0.6654, 0.4452, 1.0, 0.7011, 0.6654, 0.4452, 1.0, 0.7011, 0.6654, 0.4452, 1.0, 0.7011, 0.6654, 0.4452, 1.0, 0.7011, 0.6654, 0.4452, 1.0, 0.7011, 0.6654, 0.4452, 1.0, 0.7011, 0.6654, 0.4452, 1.0, 0.7011, 0.6654, 0.4452, 1.0, 0.7011, 0.6654, 0.4452, 1.0, 0.7011, 0.6654, 0.4452, 1.0, 0.7011, 0.6654, 0.4452, 1.0, 0.7011, 0.6654, 0.4452, 1.0, 0.7011, 0.6654, 0.4452, 1.0, 0.7011, 0.6654, 0.4452, 1.0, 0.7011, 0.6654, 0.4452, 1.0, 0.7011, 0.6654, 0.4452, 1.0, 0.7011, 0.6654, 0.4452, 1.0, 0.7011, 0.6654, 0.4452, 1.0, 0.7011, 0.6654, 0.4452, 1.0, 0.7011, 0.6654, 0.4452, 1.0, 0.7011, 0.6654, 0.4452, 1.0, 0.7011, 0.6654, 0.4452, 1.0, 0.7011, 0.6654, 0.4452, 1.0, 0.7011, 0.6654, 0.4452, 1.0, 0.7011, 0.6654, 0.4452, 1.0, 0.7011, 0.6654, 0.4452, 1.0, 0.7011, 0.6654, 0.4452, 1.0, 0.7011, 0.6654, 0.4452, 1.0, 0.7011, 0.6654, 0.4452, 1.0, 0.7011, 0.6654, 0.4452, 1.0, 0.7011, 0.6654, 0.4452, 1.0, 0.7011, 0.6654, 0.4452, 1.0, 0.7011, 0.6654, 0.4452, 1.0, 0.7011, 0.6654, 0.4452, 1.0, 0.7011, 0.6654, 0.4452, 1.0, 0.7011, 0.6654, 0.4452, 1.0, 0.7011, 0.6654, 0.4452, 1.0, 0.7011, 0.6654, 0.4452, 1.0, 0.7011, 0.6654, 0.4452, 1.0, 0.7011, 0.6654, 0.4452, 1.0, 0.7011, 0.6654, 0.4452, 1.0, 0.4287, 0.3968, 0.1946, 1.0, 0.4287, 0.3968, 0.1946, 1.0, 0.4287, 0.3968, 0.1946, 1.0, 0.4287, 0.3968, 0.1946, 1.0, 0.7011, 0.6654, 0.4452, 1.0, 0.7011, 0.6654, 0.4452, 1.0, 0.7011, 0.6654, 0.4452, 1.0, 0.7011, 0.6654, 0.4452, 1.0, 0.7011, 0.6654, 0.4452, 1.0, 0.7011, 0.6654, 0.4452, 1.0, 0.7011, 0.6654, 0.4452, 1.0, 0.7011, 0.6654, 0.4452, 1.0, 0.7011, 0.6654, 0.4452, 1.0, 0.7011, 0.6654, 0.4452, 1.0, 0.7011, 0.6654, 0.4452, 1.0, 0.7011, 0.6654, 0.4452, 1.0, 0.7011, 0.6654, 0.4452, 1.0, 0.7011, 0.6654, 0.4452, 1.0, 0.7011, 0.6654, 0.4452, 1.0, 0.7011, 0.6654, 0.4452, 1.0, 0.7011, 0.6654, 0.4452, 1.0, 0.7011, 0.6654, 0.4452, 1.0, 0.7011, 0.6654, 0.4452, 1.0, 0.7011, 0.6654, 0.4452, 1.0, 0.7011, 0.6654, 0.4452, 1.0, 0.7011, 0.6654, 0.4452, 1.0, 0.4287, 0.3968, 0.1946, 1.0, 0.4287, 0.3968, 0.1946, 1.0, 0.4287, 0.3968, 0.1946, 1.0, 0.4287, 0.3968, 0.1946, 1.0, 0.7011, 0.6654, 0.4452, 1.0, 0.7011, 0.6654, 0.4452, 1.0, 0.7011, 0.6654, 0.4452, 1.0, 0.7011, 0.6654, 0.4452, 1.0, 0.7011, 0.6654, 0.4452, 1.0, 0.7011, 0.6654, 0.4452, 1.0, 0.7011, 0.6654, 0.4452, 1.0, 0.7011, 0.6654, 0.4452, 1.0, 0.4287, 0.3968, 0.1946, 1.0, 0.4287, 0.3968, 0.1946, 1.0, 0.4287, 0.3968, 0.1946, 1.0, 0.4287, 0.3968, 0.1946, 1.0, 0.7011, 0.6654, 0.4452, 1.0, 0.7011, 0.6654, 0.4452, 1.0, 0.7011, 0.6654, 0.4452, 1.0, 0.7011, 0.6654, 0.4452, 1.0, 0.7011, 0.6654, 0.4452, 1.0, 0.7011, 0.6654, 0.4452, 1.0, 0.7011, 0.6654, 0.4452, 1.0, 0.7011, 0.6654, 0.4452, 1.0, 0.7011, 0.6654, 0.4452, 1.0, 0.7011, 0.6654, 0.4452, 1.0, 0.7011, 0.6654, 0.4452, 1.0, 0.7011, 0.6654, 0.4452, 1.0, 0.7011, 0.6654, 0.4452, 1.0, 0.7011, 0.6654, 0.4452, 1.0, 0.7011, 0.6654, 0.4452, 1.0, 0.7011, 0.6654, 0.4452, 1.0, 0.4287, 0.3968, 0.1946, 1.0, 0.4287, 0.3968, 0.1946, 1.0, 0.4287, 0.3968, 0.1946, 1.0, 0.4287, 0.3968, 0.1946, 1.0, 0.7011, 0.6654, 0.4452, 1.0, 0.7011, 0.6654, 0.4452, 1.0, 0.7011, 0.6654, 0.4452, 1.0, 0.7011, 0.6654, 0.4452, 1.0, 0.4287, 0.3968, 0.1946, 1.0, 0.4287, 0.3968, 0.1946, 1.0, 0.4287, 0.3968, 0.1946, 1.0, 0.4287, 0.3968, 0.1946, 1.0, 0.7011, 0.6654, 0.4452, 1.0, 0.7011, 0.6654, 0.4452, 1.0, 0.7011, 0.6654, 0.4452, 1.0, 0.7011, 0.6654, 0.4452, 1.0, 0.4287, 0.3968, 0.1946, 1.0, 0.4287, 0.3968, 0.1946, 1.0, 0.4287, 0.3968, 0.1946, 1.0, 0.4287, 0.3968, 0.1946, 1.0, 0.7011, 0.6654, 0.4452, 1.0, 0.7011, 0.6654, 0.4452, 1.0, 0.7011, 0.6654, 0.4452, 1.0, 0.7011, 0.6654, 0.4452, 1.0, 0.7011, 0.6654, 0.4452, 1.0, 0.7011, 0.6654, 0.4452, 1.0, 0.7011, 0.6654, 0.4452, 1.0, 0.7011, 0.6654, 0.4452, 1.0, 0.4287, 0.3968, 0.1946, 1.0, 0.4287, 0.3968, 0.1946, 1.0, 0.4287, 0.3968, 0.1946, 1.0, 0.4287, 0.3968, 0.1946, 1.0, 0.7011, 0.6654, 0.4452, 1.0, 0.7011, 0.6654, 0.4452, 1.0, 0.7011, 0.6654, 0.4452, 1.0, 0.7011, 0.6654, 0.4452, 1.0, 0.7011, 0.6654, 0.4452, 1.0, 0.7011, 0.6654, 0.4452, 1.0, 0.7011, 0.6654, 0.4452, 1.0, 0.7011, 0.6654, 0.4452, 1.0, 0.7011, 0.6654, 0.4452, 1.0, 0.7011, 0.6654, 0.4452, 1.0, 0.7011, 0.6654, 0.4452, 1.0, 0.7011, 0.6654, 0.4452, 1.0, 0.4287, 0.3968, 0.1946, 1.0, 0.4287, 0.3968, 0.1946, 1.0, 0.4287, 0.3968, 0.1946, 1.0, 0.4287, 0.3968, 0.1946, 1.0, 0.4287, 0.3968, 0.1946, 1.0, 0.4287, 0.3968, 0.1946, 1.0, 0.4287, 0.3968, 0.1946, 1.0, 0.4287, 0.3968, 0.1946, 1.0, 0.7011, 0.6654, 0.4452, 1.0, 0.7011, 0.6654, 0.4452, 1.0, 0.7011, 0.6654, 0.4452, 1.0, 0.7011, 0.6654, 0.4452, 1.0, 0.7011, 0.6654, 0.4452, 1.0, 0.7011, 0.6654, 0.4452, 1.0, 0.7011, 0.6654, 0.4452, 1.0, 0.7011, 0.6654, 0.4452, 1.0, 0.7011, 0.6654, 0.4452, 1.0, 0.7011, 0.6654, 0.4452, 1.0, 0.7011, 0.6654, 0.4452, 1.0, 0.7011, 0.6654, 0.4452, 1.0, 0.7011, 0.6654, 0.4452, 1.0, 0.7011, 0.6654, 0.4452, 1.0, 0.7011, 0.6654, 0.4452, 1.0, 0.7011, 0.6654, 0.4452, 1.0, 0.7011, 0.6654, 0.4452, 1.0, 0.7011, 0.6654, 0.4452, 1.0, 0.7011, 0.6654, 0.4452, 1.0, 0.7011, 0.6654, 0.4452, 1.0, 0.7011, 0.6654, 0.4452, 1.0, 0.7011, 0.6654, 0.4452, 1.0, 0.7011, 0.6654, 0.4452, 1.0, 0.7011, 0.6654, 0.4452, 1.0, 0.7011, 0.6654, 0.4452, 1.0, 0.7011, 0.6654, 0.4452, 1.0, 0.7011, 0.6654, 0.4452, 1.0, 0.7011, 0.6654, 0.4452, 1.0, 0.7011, 0.6654, 0.4452, 1.0, 0.7011, 0.6654, 0.4452, 1.0, 0.7011, 0.6654, 0.4452, 1.0, 0.7011, 0.6654, 0.4452, 1.0, 0.7011, 0.6654, 0.4452, 1.0, 0.7011, 0.6654, 0.4452, 1.0, 0.7011, 0.6654, 0.4452, 1.0, 0.7011, 0.6654, 0.4452, 1.0, 0.7011, 0.6654, 0.4452, 1.0, 0.7011, 0.6654, 0.4452, 1.0, 0.7011, 0.6654, 0.4452, 1.0, 0.7011, 0.6654, 0.4452, 1.0, 0.7011, 0.6654, 0.4452, 1.0, 0.7011, 0.6654, 0.4452, 1.0, 0.7011, 0.6654, 0.4452, 1.0, 0.7011, 0.6654, 0.4452, 1.0, 0.7011, 0.6654, 0.4452, 1.0, 0.7011, 0.6654, 0.4452, 1.0, 0.7011, 0.6654, 0.4452, 1.0, 0.7011, 0.6654, 0.4452, 1.0, 0.7011, 0.6654, 0.4452, 1.0, 0.7011, 0.6654, 0.4452, 1.0, 0.7011, 0.6654, 0.4452, 1.0, 0.7011, 0.6654, 0.4452, 1.0, 0.7011, 0.6654, 0.4452, 1.0, 0.7011, 0.6654, 0.4452, 1.0, 0.4287, 0.3968, 0.1946, 1.0, 0.4287, 0.3968, 0.1946, 1.0, 0.4287, 0.3968, 0.1946, 1.0, 0.4287, 0.3968, 0.1946, 1.0, 0.7011, 0.6654, 0.4452, 1.0, 0.7011, 0.6654, 0.4452, 1.0, 0.7011, 0.6654, 0.4452, 1.0, 0.7011, 0.6654, 0.4452, 1.0, 0.7011, 0.6654, 0.4452, 1.0, 0.7011, 0.6654, 0.4452, 1.0, 0.7011, 0.6654, 0.4452, 1.0, 0.7011, 0.6654, 0.4452, 1.0, 0.7011, 0.6654, 0.4452, 1.0, 0.7011, 0.6654, 0.4452, 1.0, 0.7011, 0.6654, 0.4452, 1.0, 0.7011, 0.6654, 0.4452, 1.0, 0.7011, 0.6654, 0.4452, 1.0, 0.7011, 0.6654, 0.4452, 1.0, 0.7011, 0.6654, 0.4452, 1.0, 0.7011, 0.6654, 0.4452, 1.0, 0.7011, 0.6654, 0.4452, 1.0, 0.7011, 0.6654, 0.4452, 1.0, 0.7011, 0.6654, 0.4452, 1.0, 0.7011, 0.6654, 0.4452, 1.0, 0.7011, 0.6654, 0.4452, 1.0, 0.7011, 0.6654, 0.4452, 1.0, 0.7011, 0.6654, 0.4452, 1.0, 0.7011, 0.6654, 0.4452, 1.0, 0.7011, 0.6654, 0.4452, 1.0, 0.7011, 0.6654, 0.4452, 1.0, 0.7011, 0.6654, 0.4452, 1.0, 0.7011, 0.6654, 0.4452, 1.0, 0.7011, 0.6654, 0.4452, 1.0, 0.7011, 0.6654, 0.4452, 1.0, 0.7011, 0.6654, 0.4452, 1.0, 0.7011, 0.6654, 0.4452, 1.0, 0.7011, 0.6654, 0.4452, 1.0, 0.7011, 0.6654, 0.4452, 1.0, 0.4287, 0.3968, 0.1946, 1.0, 0.4287, 0.3968, 0.1946, 1.0, 0.4287, 0.3968, 0.1946, 1.0, 0.4287, 0.3968, 0.1946, 1.0, 0.4287, 0.3968, 0.1946, 1.0, 0.4287, 0.3968, 0.1946, 1.0, 0.4287, 0.3968, 0.1946, 1.0, 0.4287, 0.3968, 0.1946, 1.0, 0.7011, 0.6654, 0.4452, 1.0, 0.7011, 0.6654, 0.4452, 1.0, 0.7011, 0.6654, 0.4452, 1.0, 0.7011, 0.6654, 0.4452, 1.0, 0.4287, 0.3968, 0.1946, 1.0, 0.4287, 0.3968, 0.1946, 1.0, 0.4287, 0.3968, 0.1946, 1.0, 0.4287, 0.3968, 0.1946, 1.0, 0.7011, 0.6654, 0.4452, 1.0, 0.7011, 0.6654, 0.4452, 1.0, 0.7011, 0.6654, 0.4452, 1.0, 0.7011, 0.6654, 0.4452, 1.0, 0.7011, 0.6654, 0.4452, 1.0, 0.7011, 0.6654, 0.4452, 1.0, 0.7011, 0.6654, 0.4452, 1.0, 0.7011, 0.6654, 0.4452, 1.0, 0.7011, 0.6654, 0.4452, 1.0, 0.7011, 0.6654, 0.4452, 1.0, 0.7011, 0.6654, 0.4452, 1.0, 0.7011, 0.6654, 0.4452, 1.0, 0.7011, 0.6654, 0.4452, 1.0, 0.4287, 0.3968, 0.1946, 1.0, 0.4287, 0.3968, 0.1946, 1.0, 0.4287, 0.3968, 0.1946, 1.0, 0.4287, 0.3968, 0.1946, 1.0, 0.7011, 0.6654, 0.4452, 1.0, 0.7011, 0.6654, 0.4452, 1.0, 0.7011, 0.6654, 0.4452, 1.0, 0.7011, 0.6654, 0.4452, 1.0, 0.7011, 0.6654, 0.4452, 1.0, 0.7011, 0.6654, 0.4452, 1.0, 0.7011, 0.6654, 0.4452, 1.0, 0.7011, 0.6654, 0.4452, 1.0, 0.7011, 0.6654, 0.4452, 1.0, 0.7011, 0.6654, 0.4452, 1.0, 0.7011, 0.6654, 0.4452, 1.0, 0.7011, 0.6654, 0.4452, 1.0, 0.7011, 0.6654, 0.4452, 1.0, 0.7011, 0.6654, 0.4452, 1.0, 0.7011, 0.6654, 0.4452, 1.0, 0.7011, 0.6654, 0.4452, 1.0, 0.7011, 0.6654, 0.4452, 1.0, 0.7011, 0.6654, 0.4452, 1.0, 0.7011, 0.6654, 0.4452, 1.0, 0.7011, 0.6654, 0.4452, 1.0, 0.7011, 0.6654, 0.4452, 1.0, 0.7011, 0.6654, 0.4452, 1.0, 0.7011, 0.6654, 0.4452, 1.0, 0.7011, 0.6654, 0.4452, 1.0, 0.7011, 0.6654, 0.4452, 1.0, 0.7011, 0.6654, 0.4452, 1.0, 0.7011, 0.6654, 0.4452, 1.0, 0.7011, 0.6654, 0.4452, 1.0, 0.7011, 0.6654, 0.4452, 1.0, 0.7011, 0.6654, 0.4452, 1.0, 0.7011, 0.6654, 0.4452, 1.0, 0.7011, 0.6654, 0.4452, 1.0, 0.7011, 0.6654, 0.4452, 1.0, 0.7011, 0.6654, 0.4452, 1.0, 0.7011, 0.6654, 0.4452, 1.0, 0.7011, 0.6654, 0.4452, 1.0, 0.7011, 0.6654, 0.4452, 1.0, 0.7011, 0.6654, 0.4452, 1.0, 0.7011, 0.6654, 0.4452, 1.0, 0.7011, 0.6654, 0.4452, 1.0, 0.7011, 0.6654, 0.4452, 1.0, 0.7011, 0.6654, 0.4452, 1.0, 0.7011, 0.6654, 0.4452, 1.0, 0.7011, 0.6654, 0.4452, 1.0, 0.7011, 0.6654, 0.4452, 1.0, 0.7011, 0.6654, 0.4452, 1.0, 0.7011, 0.6654, 0.4452, 1.0, 0.7011, 0.6654, 0.4452, 1.0, 0.7011, 0.6654, 0.4452, 1.0, 0.7011, 0.6654, 0.4452, 1.0, 0.7011, 0.6654, 0.4452, 1.0, 0.7011, 0.6654, 0.4452, 1.0, 0.7011, 0.6654, 0.4452, 1.0, 0.7011, 0.6654, 0.4452, 1.0, 0.7011, 0.6654, 0.4452, 1.0, 0.7011, 0.6654, 0.4452, 1.0, 0.7011, 0.6654, 0.4452, 1.0, 0.7011, 0.6654, 0.4452, 1.0, 0.7011, 0.6654, 0.4452, 1.0, 0.7011, 0.6654, 0.4452, 1.0, 0.7011, 0.6654, 0.4452, 1.0, 0.4287, 0.3968, 0.1946, 1.0, 0.4287, 0.3968, 0.1946, 1.0, 0.4287, 0.3968, 0.1946, 1.0, 0.4287, 0.3968, 0.1946, 1.0, 0.7011, 0.6654, 0.4452, 1.0, 0.7011, 0.6654, 0.4452, 1.0, 0.7011, 0.6654, 0.4452, 1.0, 0.7011, 0.6654, 0.4452, 1.0, 0.4287, 0.3968, 0.1946, 1.0, 0.4287, 0.3968, 0.1946, 1.0, 0.4287, 0.3968, 0.1946, 1.0, 0.4287, 0.3968, 0.1946, 1.0, 0.7011, 0.6654, 0.4452, 1.0, 0.7011, 0.6654, 0.4452, 1.0, 0.7011, 0.6654, 0.4452, 1.0, 0.7011, 0.6654, 0.4452, 1.0, 0.7011, 0.6654, 0.4452, 1.0, 0.7011, 0.6654, 0.4452, 1.0, 0.7011, 0.6654, 0.4452, 1.0, 0.7011, 0.6654, 0.4452, 1.0, 0.7011, 0.6654, 0.4452, 1.0, 0.7011, 0.6654, 0.4452, 1.0, 0.7011, 0.6654, 0.4452, 1.0, 0.7011, 0.6654, 0.4452, 1.0, 0.7011, 0.6654, 0.4452, 1.0, 0.7011, 0.6654, 0.4452, 1.0, 0.7011, 0.6654, 0.4452, 1.0, 0.7011, 0.6654, 0.4452, 1.0, 0.7011, 0.6654, 0.4452, 1.0, 0.7011, 0.6654, 0.4452, 1.0, 0.7011, 0.6654, 0.4452, 1.0, 0.7011, 0.6654, 0.4452, 1.0, 0.7011, 0.6654, 0.4452, 1.0, 0.7011, 0.6654, 0.4452, 1.0, 0.7011, 0.6654, 0.4452, 1.0, 0.7011, 0.6654, 0.4452, 1.0, 0.7011, 0.6654, 0.4452, 1.0, 0.7011, 0.6654, 0.4452, 1.0, 0.7011, 0.6654, 0.4452, 1.0, 0.7011, 0.6654, 0.4452, 1.0, 0.7011, 0.6654, 0.4452, 1.0, 0.7011, 0.6654, 0.4452, 1.0, 0.7011, 0.6654, 0.4452, 1.0, 0.7011, 0.6654, 0.4452, 1.0, 0.7011, 0.6654, 0.4452, 1.0, 0.7011, 0.6654, 0.4452, 1.0, 0.7011, 0.6654, 0.4452, 1.0, 0.7011, 0.6654, 0.4452, 1.0, 0.7011, 0.6654, 0.4452, 1.0, 0.7011, 0.6654, 0.4452, 1.0, 0.7011, 0.6654, 0.4452, 1.0, 0.7011, 0.6654, 0.4452, 1.0, 0.7011, 0.6654, 0.4452, 1.0, 0.7011, 0.6654, 0.4452, 1.0, 0.7011, 0.6654, 0.4452, 1.0, 0.7011, 0.6654, 0.4452, 1.0, 0.7011, 0.6654, 0.4452, 1.0, 0.7011, 0.6654, 0.4452, 1.0, 0.7011, 0.6654, 0.4452, 1.0, 0.7011, 0.6654, 0.4452, 1.0, 0.7011, 0.6654, 0.4452, 1.0, 0.7011, 0.6654, 0.4452, 1.0, 0.7011, 0.6654, 0.4452, 1.0, 0.7011, 0.6654, 0.4452, 1.0, 0.7011, 0.6654, 0.4452, 1.0, 0.7011, 0.6654, 0.4452, 1.0, 0.7011, 0.6654, 0.4452, 1.0, 0.7011, 0.6654, 0.4452, 1.0, 0.7011, 0.6654, 0.4452, 1.0, 0.7011, 0.6654, 0.4452, 1.0, 0.7011, 0.6654, 0.4452, 1.0, 0.7011, 0.6654, 0.4452, 1.0, 0.2423, 0.2195, 0.1221, 1.0, 0.2423, 0.2195, 0.1221, 1.0, 0.2423, 0.2195, 0.1221, 1.0, 0.2423, 0.2195, 0.1221, 1.0, 0.2423, 0.2195, 0.1221, 1.0, 0.7011, 0.6654, 0.4452, 1.0, 0.7011, 0.6654, 0.4452, 1.0, 0.7011, 0.6654, 0.4452, 1.0, 0.7011, 0.6654, 0.4452, 1.0, 0.7011, 0.6654, 0.4452, 1.0, 0.7011, 0.6654, 0.4452, 1.0, 0.7011, 0.6654, 0.4452, 1.0, 0.7011, 0.6654, 0.4452, 1.0, 0.7011, 0.6654, 0.4452, 1.0, 0.7011, 0.6654, 0.4452, 1.0, 0.7011, 0.6654, 0.4452, 1.0, 0.7011, 0.6654, 0.4452, 1.0, 0.7011, 0.6654, 0.4452, 1.0, 0.7011, 0.6654, 0.4452, 1.0, 0.7011, 0.6654, 0.4452, 1.0, 0.7011, 0.6654, 0.4452, 1.0, 0.7011, 0.6654, 0.4452, 1.0, 0.7011, 0.6654, 0.4452, 1.0, 0.7011, 0.6654, 0.4452, 1.0, 0.7011, 0.6654, 0.4452, 1.0, 0.7011, 0.6654, 0.4452, 1.0, 0.7011, 0.6654, 0.4452, 1.0, 0.7011, 0.6654, 0.4452, 1.0, 0.7011, 0.6654, 0.4452, 1.0, 0.7011, 0.6654, 0.4452, 1.0, 0.7011, 0.6654, 0.4452, 1.0, 0.7011, 0.6654, 0.4452, 1.0, 0.7011, 0.6654, 0.4452, 1.0, 0.7011, 0.6654, 0.4452, 1.0, 0.7011, 0.6654, 0.4452, 1.0, 0.7011, 0.6654, 0.4452, 1.0, 0.7011, 0.6654, 0.4452, 1.0, 0.7011, 0.6654, 0.4452, 1.0, 0.7011, 0.6654, 0.4452, 1.0, 0.7011, 0.6654, 0.4452, 1.0, 0.7011, 0.6654, 0.4452, 1.0, 0.4287, 0.3968, 0.1946, 1.0, 0.4287, 0.3968, 0.1946, 1.0, 0.4287, 0.3968, 0.1946, 1.0, 0.4287, 0.3968, 0.1946, 1.0, 0.7011, 0.6654, 0.4452, 1.0, 0.7011, 0.6654, 0.4452, 1.0, 0.7011, 0.6654, 0.4452, 1.0, 0.7011, 0.6654, 0.4452, 1.0, 0.7011, 0.6654, 0.4452, 1.0, 0.7011, 0.6654, 0.4452, 1.0, 0.7011, 0.6654, 0.4452, 1.0, 0.7011, 0.6654, 0.4452, 1.0, 0.7011, 0.6654, 0.4452, 1.0, 0.7011, 0.6654, 0.4452, 1.0, 0.7011, 0.6654, 0.4452, 1.0, 0.7011, 0.6654, 0.4452, 1.0, 0.7011, 0.6654, 0.4452, 1.0, 0.7011, 0.6654, 0.4452, 1.0, 0.4287, 0.3968, 0.1946, 1.0, 0.4287, 0.3968, 0.1946, 1.0, 0.4287, 0.3968, 0.1946, 1.0, 0.4287, 0.3968, 0.1946, 1.0, 0.7011, 0.6654, 0.4452, 1.0, 0.7011, 0.6654, 0.4452, 1.0, 0.7011, 0.6654, 0.4452, 1.0, 0.7011, 0.6654, 0.4452, 1.0, 0.7011, 0.6654, 0.4452, 1.0, 0.7011, 0.6654, 0.4452, 1.0, 0.4287, 0.3968, 0.1946, 1.0, 0.4287, 0.3968, 0.1946, 1.0, 0.4287, 0.3968, 0.1946, 1.0, 0.4287, 0.3968, 0.1946, 1.0, 0.7011, 0.6654, 0.4452, 1.0, 0.7011, 0.6654, 0.4452, 1.0, 0.7011, 0.6654, 0.4452, 1.0, 0.7011, 0.6654, 0.4452, 1.0, 0.7011, 0.6654, 0.4452, 1.0, 0.7011, 0.6654, 0.4452, 1.0, 0.7011, 0.6654, 0.4452, 1.0, 0.7011, 0.6654, 0.4452, 1.0, 0.7011, 0.6654, 0.4452, 1.0, 0.7011, 0.6654, 0.4452, 1.0, 0.7011, 0.6654, 0.4452, 1.0, 0.7011, 0.6654, 0.4452, 1.0, 0.7011, 0.6654, 0.4452, 1.0, 0.7011, 0.6654, 0.4452, 1.0, 0.7011, 0.6654, 0.4452, 1.0, 0.7011, 0.6654, 0.4452, 1.0, 0.7011, 0.6654, 0.4452, 1.0, 0.7011, 0.6654, 0.4452, 1.0, 0.7011, 0.6654, 0.4452, 1.0, 0.7011, 0.6654, 0.4452, 1.0, 0.7011, 0.6654, 0.4452, 1.0, 0.7011, 0.6654, 0.4452, 1.0, 0.7011, 0.6654, 0.4452, 1.0, 0.7011, 0.6654, 0.4452, 1.0, 0.7011, 0.6654, 0.4452, 1.0, 0.7011, 0.6654, 0.4452, 1.0, 0.7011, 0.6654, 0.4452, 1.0, 0.7011, 0.6654, 0.4452, 1.0, 0.7011, 0.6654, 0.4452, 1.0, 0.2423, 0.2195, 0.1221, 1.0, 0.2423, 0.2195, 0.1221, 1.0, 0.2423, 0.2195, 0.1221, 1.0, 0.2423, 0.2195, 0.1221, 1.0, 0.2423, 0.2195, 0.1221, 1.0, 0.7011, 0.6654, 0.4452, 1.0, 0.7011, 0.6654, 0.4452, 1.0, 0.7011, 0.6654, 0.4452, 1.0, 0.7011, 0.6654, 0.4452, 1.0, 0.7011, 0.6654, 0.4452, 1.0, 0.7011, 0.6654, 0.4452, 1.0, 0.7011, 0.6654, 0.4452, 1.0, 0.7011, 0.6654, 0.4452, 1.0, 0.7011, 0.6654, 0.4452, 1.0, 0.7011, 0.6654, 0.4452, 1.0, 0.7011, 0.6654, 0.4452, 1.0, 0.7011, 0.6654, 0.4452, 1.0, 0.7011, 0.6654, 0.4452, 1.0, 0.7011, 0.6654, 0.4452, 1.0, 0.7011, 0.6654, 0.4452, 1.0, 0.7011, 0.6654, 0.4452, 1.0, 0.7011, 0.6654, 0.4452, 1.0, 0.7011, 0.6654, 0.4452, 1.0, 0.7011, 0.6654, 0.4452, 1.0, 0.7011, 0.6654, 0.4452, 1.0, 0.7011, 0.6654, 0.4452, 1.0, 0.7011, 0.6654, 0.4452, 1.0, 0.7011, 0.6654, 0.4452, 1.0, 0.7011, 0.6654, 0.4452, 1.0, 0.7011, 0.6654, 0.4452, 1.0, 0.7011, 0.6654, 0.4452, 1.0, 0.7011, 0.6654, 0.4452, 1.0, 0.7011, 0.6654, 0.4452, 1.0, 0.7011, 0.6654, 0.4452, 1.0, 0.7011, 0.6654, 0.4452, 1.0, 0.7011, 0.6654, 0.4452, 1.0, 0.7011, 0.6654, 0.4452, 1.0, 0.7011, 0.6654, 0.4452, 1.0, 0.7011, 0.6654, 0.4452, 1.0, 0.7011, 0.6654, 0.4452, 1.0, 0.7011, 0.6654, 0.4452, 1.0, 0.7011, 0.6654, 0.4452, 1.0, 0.7011, 0.6654, 0.4452, 1.0, 0.2423, 0.2195, 0.1221, 1.0, 0.2423, 0.2195, 0.1221, 1.0, 0.2423, 0.2195, 0.1221, 1.0, 0.2423, 0.2195, 0.1221, 1.0, 0.7011, 0.6654, 0.4452, 1.0, 0.7011, 0.6654, 0.4452, 1.0, 0.7011, 0.6654, 0.4452, 1.0, 0.7011, 0.6654, 0.4452, 1.0, 0.7011, 0.6654, 0.4452, 1.0, 0.7011, 0.6654, 0.4452, 1.0, 0.7011, 0.6654, 0.4452, 1.0, 0.7011, 0.6654, 0.4452, 1.0, 0.7011, 0.6654, 0.4452, 1.0, 0.7011, 0.6654, 0.4452, 1.0, 0.7011, 0.6654, 0.4452, 1.0, 0.7011, 0.6654, 0.4452, 1.0, 0.7011, 0.6654, 0.4452, 1.0, 0.7011, 0.6654, 0.4452, 1.0, 0.2423, 0.2195, 0.1221, 1.0, 0.2423, 0.2195, 0.1221, 1.0, 0.2423, 0.2195, 0.1221, 1.0, 0.2423, 0.2195, 0.1221, 1.0, 0.7011, 0.6654, 0.4452, 1.0, 0.7011, 0.6654, 0.4452, 1.0, 0.7011, 0.6654, 0.4452, 1.0, 0.7011, 0.6654, 0.4452, 1.0, 0.7011, 0.6654, 0.4452, 1.0, 0.7011, 0.6654, 0.4452, 1.0, 0.7011, 0.6654, 0.4452, 1.0, 0.7011, 0.6654, 0.4452, 1.0, 0.7011, 0.6654, 0.4452, 1.0, 0.7011, 0.6654, 0.4452, 1.0, 0.7011, 0.6654, 0.4452, 1.0, 0.7011, 0.6654, 0.4452, 1.0])
me_marble01.materials.append(mat_marble01)
me_marble01.materials.append(mat_marble03)
me_marble01.materials.append(mat_marble02)
me_marble01.use_remesh_preserve_volume = False
me_marble01.use_remesh_preserve_attributes = False
me_marble01.use_mirror_vertex_groups = False
me_marble01.update()

# ---- objects
ob_marble01 = bpy.data.objects.new('marble01', me_marble01)

# ---- transforms, parenting, visibility, modifiers, constraints
ob_marble01.location = (0.0, 0.0, 0.0)
ob_marble01.rotation_euler = (-1.571, -0.0, 0.0)
ob_marble01.scale = (0.415, 0.415, 0.415)
ob_marble01.lineart.crease_threshold = 0.0
_m = ob_marble01.modifiers.new('Triangulate', 'TRIANGULATE')

# ---- collection membership
col_collection_1.objects.link(ob_marble01)

# ---- scene / render settings (as saved in the file)
scene.frame_start = 1; scene.frame_end = 250; scene.frame_set(1)
scene.render.engine = 'BLENDER_EEVEE_NEXT'
scene.render.resolution_percentage = 50
scene.render.dither_intensity = 0.0
scene.cycles.use_denoising = False
scene.cycles.samples = 128
scene.cycles.sampling_pattern = 'TABULATED_SOBOL'
scene.cycles.light_sampling_threshold = 0.0
scene.cycles.use_adaptive_sampling = False
scene.cycles.use_light_tree = False
scene.cycles.blur_glossy = 0.0
scene.cycles.sample_clamp_indirect = 0.0
scene.view_settings.view_transform = 'Standard'
bpy.context.view_layer.update()

# ---- added for rendering (the .blend has no active camera and no usable light): camera, sun
cam_auto = bpy.data.cameras.new('AutoCamera')
cam_auto.lens = 50.0
cam_auto.sensor_width = 36.0
cam_auto.clip_end = 1000.0
ob_auto_camera = bpy.data.objects.new('AutoCamera', cam_auto)
scene.collection.objects.link(ob_auto_camera)
ob_auto_camera.location = (5.94798, -6.81951, 7.11573)
ob_auto_camera.rotation_euler = (1.09748, -7.21219e-08, 0.694738)
scene.camera = ob_auto_camera
light_auto_sun = bpy.data.lights.new('AutoSun', 'SUN')
light_auto_sun.energy = 3.0
light_auto_sun.angle = 0.0523599
ob_auto_sun = bpy.data.objects.new('AutoSun', light_auto_sun)
scene.collection.objects.link(ob_auto_sun)
ob_auto_sun.rotation_euler = (0.872665, 0.174533, 0.523599)
bpy.context.view_layer.update()
